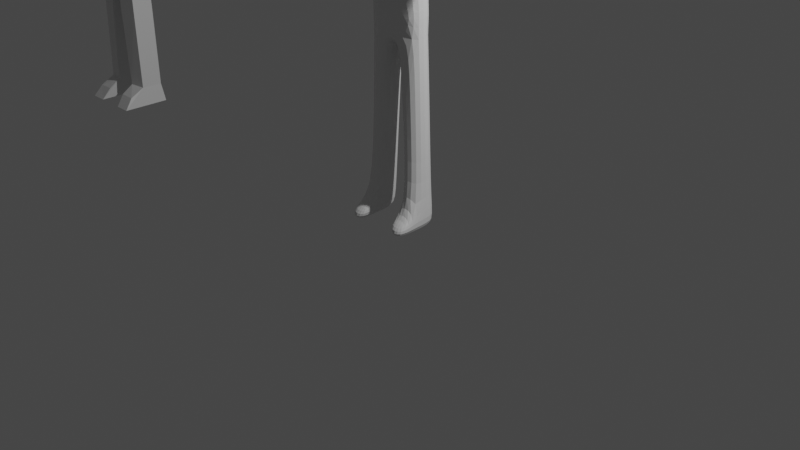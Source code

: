 # Source: character2.blend  (saved by Blender 2.81.16; exported with 4.5.12 LTS)
import bpy
from mathutils import Matrix  # noqa: F401  (used for matrix-valued properties, if any)

bpy.ops.wm.read_factory_settings(use_empty=True)
scene = bpy.context.scene
scene.name = 'Scene'

# ---- collections
col_collection = bpy.data.collections.new('Collection'); scene.collection.children.link(col_collection)

# ---- materials (node trees are filled in below, after node groups)
mat_head = bpy.data.materials.new('Head')
mat_head.use_transparent_shadow = False
mat_body = bpy.data.materials.new('Body')
mat_body.use_transparent_shadow = False

# ---- material node trees
mat_head.use_nodes = True; mat_head.node_tree.nodes.clear()
_N = mat_head.node_tree.nodes; _L = mat_head.node_tree.links
n0 = _N.new('ShaderNodeOutputMaterial'); n0.name = 'Material Output'; n0.location = (300, 300)
n1 = _N.new('ShaderNodeBsdfPrincipled'); n1.name = 'Principled BSDF'; n1.location = (10, 300)
n1.distribution = 'GGX'
n1.subsurface_method = 'BURLEY'
n1.inputs[3].default_value = 1.45
n1.inputs[27].default_value = (0.0, 0.0, 0.0, 1.0)
n1.inputs[28].default_value = 1.0
_L.new(n1.outputs[0], n0.inputs[0])
n0.is_active_output = True
mat_body.use_nodes = True; mat_body.node_tree.nodes.clear()
_N = mat_body.node_tree.nodes; _L = mat_body.node_tree.links
n0 = _N.new('ShaderNodeOutputMaterial'); n0.name = 'Material Output'; n0.location = (300, 300)
n1 = _N.new('ShaderNodeBsdfPrincipled'); n1.name = 'Principled BSDF'; n1.location = (10, 300)
n1.distribution = 'GGX'
n1.subsurface_method = 'BURLEY'
n1.inputs[3].default_value = 1.45
n1.inputs[27].default_value = (0.0, 0.0, 0.0, 1.0)
n1.inputs[28].default_value = 1.0
_L.new(n1.outputs[0], n0.inputs[0])
n0.is_active_output = True

# ---- world
world_world = bpy.data.worlds.new('World'); scene.world = world_world
world_world.use_nodes = True; world_world.node_tree.nodes.clear()
_N = world_world.node_tree.nodes; _L = world_world.node_tree.links
n0 = _N.new('ShaderNodeOutputWorld'); n0.name = 'World Output'; n0.location = (300, 300)
n1 = _N.new('ShaderNodeBackground'); n1.name = 'Background'; n1.location = (10, 300)
n1.inputs[0].default_value = (0.05088, 0.05088, 0.05088, 1.0)
_L.new(n1.outputs[0], n0.inputs[0])
n0.is_active_output = True
world_world.color = (0.05088, 0.05088, 0.05088)
world_world.use_sun_shadow = False
world_world.sun_shadow_jitter_overblur = 0.0

# ---- cameras
cam_camera = bpy.data.cameras.new('Camera')
cam_camera.clip_end = 100.0
cam_camera.ortho_scale = 7.314

# ---- lights
light_light = bpy.data.lights.new('Light', 'POINT')
light_light.transmission_factor = 0.0
light_light.energy = 1000.0
light_light.shadow_soft_size = 0.1
light_light.shadow_maximum_resolution = 0.006
light_light.use_absolute_resolution = True

# ---- meshes
me_cube_001 = bpy.data.meshes.new('Cube.001')
me_cube_001.from_pydata([(-0.392, -0.137, -2.17e-05), (-0.3157, -0.1005, 2.03), (-0.392, 0.1968, -2.17e-05), (-0.3157, 0.1412, 2.03), (-0.1833, 0.1968, -2.17e-05), (-0.1833, -0.137, -2.17e-05), (-0.3613, -0.1005, 0.2303), (-0.3613, 0.1617, 0.2303), (-0.157, -0.137, 0.2352), (-0.157, 0.1968, 0.2352), (-0.3312, -0.1005, 1.219), (-0.3312, 0.1617, 1.219), (-0.09387, -0.137, 1.235), (-0.09387, 0.1968, 1.235), (-0.3114, -0.137, 2.506), (-0.3114, 0.1707, 2.506), (-0.3114, -0.137, 2.724), (-0.3114, 0.1707, 2.724), (-0.3114, -0.137, 3.131), (-0.3114, 0.1707, 3.131), (-0.3114, -0.1006, 3.342), (-0.3114, 0.1707, 3.342), (-0.4959, -0.07656, 3.117), (-0.4959, 0.1627, 3.117), (-0.4685, -0.07656, 3.295), (-0.4685, 0.1627, 3.295), (-0.1347, -0.06473, 3.423), (-0.1347, 0.1158, 3.423), (-0.117, -0.05721, 3.575), (-0.117, 0.1307, 3.575), (-0.1724, -0.03293, 3.667), (-0.1724, 0.1619, 3.667), (-0.1851, -0.03293, 3.846), (-0.1851, 0.1619, 3.846), (-0.1422, -0.03293, 3.924), (-0.1422, 0.1515, 3.924), (-0.06811, -0.03293, 3.985), (-0.06811, 0.1429, 3.985), (-0.09248, -0.189, 3.575), (-0.15, -0.189, 3.667), (-0.1627, -0.1686, 3.846), (-0.1199, -0.1547, 3.924), (-0.04578, -0.152, 3.985), (-0.392, -0.3892, -2.17e-05), (-0.1833, -0.3892, -2.17e-05), (-0.157, -0.2815, 0.1378), (-0.3613, -0.2815, 0.1329), (-0.1159, -0.1078, 3.575), (-0.06811, -0.09569, 3.985), (-0.1422, -0.09569, 3.924), (-0.1851, -0.09569, 3.846), (-0.1724, -0.09569, 3.667), (-0.9435, -0.137, 3.076), (-0.9435, 0.1968, 3.076), (-0.9401, -0.07656, 3.257), (-0.9401, 0.1627, 3.257), (-1.583, -0.137, 3.008), (-1.583, 0.1968, 3.008), (-1.579, -0.07656, 3.189), (-1.579, 0.1627, 3.189), (-2.019, -0.07656, 2.953), (-2.019, 0.1627, 2.953), (-1.883, -0.07656, 3.089), (-1.883, 0.1627, 3.089), (0.392, -0.137, -2.17e-05), (0.3157, -0.1005, 2.03), (0.392, 0.1968, -2.17e-05), (0.3157, 0.1412, 2.03), (0.1833, 0.1968, -2.17e-05), (0.1833, -0.137, -2.17e-05), (0.3613, -0.1005, 0.2303), (0.3613, 0.1617, 0.2303), (0.157, -0.137, 0.2352), (0.157, 0.1968, 0.2352), (0.3312, -0.1005, 1.219), (0.3312, 0.1617, 1.219), (0.09387, -0.137, 1.235), (0.09387, 0.1968, 1.235), (0.3114, -0.137, 2.506), (0.3114, 0.1707, 2.506), (0.3114, -0.137, 2.724), (0.3114, 0.1707, 2.724), (0.3114, -0.137, 3.131), (0.3114, 0.1707, 3.131), (0.3114, -0.1006, 3.342), (0.3114, 0.1707, 3.342), (0.4959, -0.07656, 3.117), (0.4959, 0.1627, 3.117), (0.4685, -0.07656, 3.295), (0.4685, 0.1627, 3.295), (0.1347, -0.06473, 3.423), (0.1347, 0.1158, 3.423), (0.117, -0.05721, 3.575), (0.117, 0.1307, 3.575), (0.1724, -0.03293, 3.667), (0.1724, 0.1619, 3.667), (0.1851, -0.03293, 3.846), (0.1851, 0.1619, 3.846), (0.1422, -0.03293, 3.924), (0.1422, 0.1515, 3.924), (0.06811, -0.03293, 3.985), (0.06811, 0.1429, 3.985), (0.09248, -0.189, 3.575), (0.15, -0.189, 3.667), (0.1627, -0.1686, 3.846), (0.1199, -0.1547, 3.924), (0.04578, -0.152, 3.985), (0.392, -0.3892, -2.17e-05), (0.1833, -0.3892, -2.17e-05), (0.157, -0.2815, 0.1378), (0.3613, -0.2815, 0.1329), (0.1159, -0.1078, 3.575), (0.06811, -0.09569, 3.985), (0.1422, -0.09569, 3.924), (0.1851, -0.09569, 3.846), (0.1724, -0.09569, 3.667), (0.0, 0.2062, 2.386), (0.0, -0.178, 2.386), (0.0, 0.2233, 2.605), (0.0, -0.1757, 2.605), (0.0, 0.2233, 2.881), (0.0, -0.1874, 2.881), (0.0, 0.2233, 3.274), (0.0, -0.1667, 3.274), (0.0, 0.1158, 3.419), (0.0, -0.1169, 3.419), (0.0, 0.1307, 3.505), (0.0, -0.137, 3.505), (0.0, -0.03293, 3.99), (0.0, 0.1507, 3.99), (0.0, 0.1968, 3.667), (0.0, 0.1968, 3.828), (0.0, -0.1774, 3.505), (0.0, -0.1558, 3.99), (0.0, -0.2387, 3.828), (0.0, -0.2602, 3.667), (0.0, -0.1477, 3.525), (0.0, -0.09569, 3.99), (0.9435, -0.137, 3.076), (0.9435, 0.1968, 3.076), (0.9401, -0.07656, 3.257), (0.9401, 0.1627, 3.257), (1.583, -0.137, 3.008), (1.583, 0.1968, 3.008), (1.579, -0.07656, 3.189), (1.579, 0.1627, 3.189), (2.019, -0.07656, 2.953), (2.019, 0.1627, 2.953), (1.883, -0.07656, 3.089), (1.883, 0.1627, 3.089), (1.68, 0.1627, 3.156), (1.781, 0.1627, 3.123), (1.781, -0.07656, 3.123), (1.68, -0.07656, 3.156), (1.874, -0.09671, 2.971), (1.728, -0.1169, 2.99), (1.874, 0.1741, 2.971), (1.728, 0.1854, 2.99), (-1.68, 0.1627, 3.156), (-1.781, 0.1627, 3.123), (-1.781, -0.07656, 3.123), (-1.68, -0.07656, 3.156), (-1.874, -0.09671, 2.971), (-1.728, -0.1169, 2.99), (-1.874, 0.1741, 2.971), (-1.728, 0.1854, 2.99), (0.04609, 0.1921, 1.844), (-0.04609, 0.1921, 1.844), (-0.04609, -0.137, 1.844), (0.04609, -0.137, 1.844), (0.0, 0.1888, 1.844), (0.0, -0.1337, 1.844), (0.3136, -0.1187, 2.268), (-0.3136, 0.156, 2.268), (-0.3136, -0.1187, 2.268), (0.3136, 0.156, 2.268), (0.0, 0.1975, 2.115), (0.0, -0.1558, 2.115)], [], [(10, 1, 3, 11), (12, 168, 1, 10), (2, 4, 5, 0), (75, 77, 166, 67), (2, 7, 9, 4), (8, 6, 46, 45), (0, 6, 7, 2), (7, 11, 13, 9), (8, 12, 10, 6), (6, 10, 11, 7), (11, 3, 167, 13), (173, 174, 14, 15), (118, 17, 19, 120), (14, 117, 119, 16), (116, 15, 17, 118), (15, 14, 16, 17), (17, 16, 18, 19), (16, 119, 121, 18), (18, 121, 123, 20), (120, 19, 21, 122), (18, 20, 24, 22), (20, 21, 25, 24), (21, 19, 23, 25), (19, 18, 22, 23), (21, 20, 26, 27), (27, 26, 28, 29), (123, 125, 26, 20), (122, 21, 27, 124), (28, 26, 125, 127), (27, 29, 126, 124), (29, 28, 30, 31), (31, 30, 32, 33), (33, 32, 34, 35), (35, 34, 36, 37), (37, 36, 128, 129), (126, 29, 31, 130), (33, 131, 130, 31), (33, 35, 131), (129, 131, 37), (48, 49, 41, 42), (137, 48, 42, 133), (47, 136, 132, 38), (132, 135, 38), (40, 39, 135, 134), (40, 134, 41), (133, 42, 134), (49, 50, 40, 41), (50, 51, 39, 40), (51, 47, 38, 39), (44, 45, 46, 43), (6, 0, 43, 46), (0, 5, 44, 43), (8, 9, 13, 12), (44, 5, 8, 45), (4, 9, 8, 5), (30, 28, 47, 51), (32, 30, 51, 50), (34, 32, 50, 49), (28, 127, 136, 47), (128, 36, 48, 137), (36, 34, 49, 48), (131, 35, 37), (41, 134, 42), (38, 135, 39), (23, 22, 52, 53), (55, 53, 57, 59), (22, 24, 54, 52), (24, 25, 55, 54), (25, 23, 53, 55), (160, 159, 63, 62), (54, 55, 59, 58), (52, 54, 58, 56), (53, 52, 56, 57), (61, 60, 62, 63), (162, 160, 62, 60), (164, 162, 60, 61), (159, 164, 61, 63), (74, 75, 67, 65), (166, 170, 176, 67), (76, 74, 65, 169), (66, 64, 69, 68), (76, 169, 166, 77), (66, 68, 73, 71), (72, 109, 110, 70), (64, 66, 71, 70), (71, 73, 77, 75), (72, 70, 74, 76), (70, 71, 75, 74), (12, 13, 167, 168), (175, 79, 78, 172), (118, 120, 83, 81), (78, 80, 119, 117), (116, 118, 81, 79), (79, 81, 80, 78), (81, 83, 82, 80), (80, 82, 121, 119), (82, 84, 123, 121), (120, 122, 85, 83), (82, 86, 88, 84), (84, 88, 89, 85), (85, 89, 87, 83), (83, 87, 86, 82), (85, 91, 90, 84), (91, 93, 92, 90), (123, 84, 90, 125), (122, 124, 91, 85), (92, 127, 125, 90), (91, 124, 126, 93), (93, 95, 94, 92), (95, 97, 96, 94), (97, 99, 98, 96), (99, 101, 100, 98), (101, 129, 128, 100), (126, 130, 95, 93), (97, 95, 130, 131), (97, 131, 99), (129, 101, 131), (112, 106, 105, 113), (137, 133, 106, 112), (111, 102, 132, 136), (132, 102, 135), (104, 134, 135, 103), (104, 105, 134), (133, 134, 106), (113, 105, 104, 114), (114, 104, 103, 115), (115, 103, 102, 111), (108, 107, 110, 109), (70, 110, 107, 64), (64, 107, 108, 69), (72, 76, 77, 73), (108, 109, 72, 69), (68, 69, 72, 73), (94, 115, 111, 92), (96, 114, 115, 94), (98, 113, 114, 96), (92, 111, 136, 127), (128, 137, 112, 100), (100, 112, 113, 98), (131, 101, 99), (105, 106, 134), (102, 103, 135), (87, 139, 138, 86), (141, 145, 143, 139), (86, 138, 140, 88), (88, 140, 141, 89), (89, 141, 139, 87), (152, 148, 149, 151), (140, 144, 145, 141), (138, 142, 144, 140), (139, 143, 142, 138), (147, 149, 148, 146), (154, 146, 148, 152), (156, 147, 146, 154), (151, 149, 147, 156), (145, 150, 157, 143), (150, 151, 156, 157), (143, 157, 155, 142), (157, 156, 154, 155), (142, 155, 153, 144), (155, 154, 152, 153), (144, 153, 150, 145), (153, 152, 151, 150), (59, 57, 165, 158), (158, 165, 164, 159), (57, 56, 163, 165), (165, 163, 162, 164), (56, 58, 161, 163), (163, 161, 160, 162), (58, 59, 158, 161), (161, 158, 159, 160), (171, 170, 166, 169), (65, 177, 171, 169), (173, 15, 116, 176), (14, 174, 177, 117), (168, 167, 170, 171), (116, 79, 175, 176), (170, 167, 3, 176), (174, 1, 177), (78, 117, 177, 172), (67, 175, 172, 65), (3, 1, 174, 173), (177, 65, 172), (177, 1, 168, 171), (67, 176, 175), (176, 3, 173)])
me_cube_001.polygons.foreach_set('material_index', [1, 1, 1, 1, 1, 1, 1, 1, 1, 1, 1, 1, 1, 1, 1, 1, 1, 1, 1, 1, 1, 1, 1, 1, 1, 1, 1, 1, 1, 1, 0, 0, 0, 0, 0, 0, 0, 0, 0, 0, 0, 0, 0, 0, 0, 0, 0, 0, 0, 1, 1, 1, 1, 1, 1, 0, 0, 0, 0, 0, 0, 0, 0, 0, 1, 1, 1, 1, 1, 1, 1, 1, 1, 1, 1, 1, 1, 1, 1, 1, 1, 1, 1, 1, 1, 1, 1, 1, 1, 1, 1, 1, 1, 1, 1, 1, 1, 1, 1, 1, 1, 1, 1, 1, 1, 1, 1, 1, 0, 0, 0, 0, 0, 0, 0, 0, 0, 0, 0, 0, 0, 0, 0, 0, 0, 0, 0, 1, 1, 1, 1, 1, 1, 0, 0, 0, 0, 0, 0, 0, 0, 0, 1, 1, 1, 1, 1, 1, 1, 1, 1, 1, 1, 1, 1, 1, 1, 1, 1, 1, 1, 1, 1, 1, 1, 1, 1, 1, 1, 1, 1, 1, 1, 1, 1, 1, 1, 1, 1, 1, 1, 1, 1, 1, 1, 1])
_uv = me_cube_001.uv_layers.new(name='UVMap')
_uv.uv.foreach_set('vector', [0.5625, 0.0, 0.6114, 0.0, 0.6114, 0.25, 0.5625, 0.25, 0.5625, 0.9167, 0.625, 0.9472, 0.6114, 1.0, 0.5625, 1.0, 0.125, 0.5, 0.2083, 0.5, 0.2083, 0.75, 0.125, 0.75, 0.5625, 0.25, 0.5625, 0.3333, 0.625, 0.3029, 0.6114, 0.25, 0.375, 0.25, 0.5, 0.25, 0.5, 0.3333, 0.375, 0.3333, 0.5, 0.9167, 0.5, 1.0, 0.5, 1.0, 0.5, 0.9167, 0.375, 0.0, 0.5, 0.0, 0.5, 0.25, 0.375, 0.25, 0.5, 0.25, 0.5625, 0.25, 0.5625, 0.3333, 0.5, 0.3333, 0.5, 0.9167, 0.5625, 0.9167, 0.5625, 1.0, 0.5, 1.0, 0.5, 0.0, 0.5625, 0.0, 0.5625, 0.25, 0.5, 0.25, 0.5625, 0.25, 0.6114, 0.25, 0.6127, 0.3333, 0.5625, 0.3333, 0.6182, 0.25, 0.6182, 0.0, 0.625, 0.0, 0.625, 0.25, 0.625, 0.3333, 0.625, 0.25, 0.625, 0.25, 0.625, 0.3333, 0.625, 1.0, 0.625, 0.9167, 0.625, 0.9167, 0.625, 1.0, 0.625, 0.3333, 0.625, 0.25, 0.625, 0.25, 0.625, 0.3333, 0.625, 0.25, 0.625, 0.0, 0.625, 0.0, 0.625, 0.25, 0.625, 0.25, 0.625, 0.0, 0.625, 0.0, 0.625, 0.25, 0.625, 1.0, 0.625, 0.9167, 0.625, 0.9167, 0.625, 1.0, 0.625, 1.0, 0.625, 0.9167, 0.625, 0.9167, 0.625, 1.0, 0.625, 0.3333, 0.625, 0.25, 0.625, 0.25, 0.625, 0.3333, 0.625, 1.0, 0.625, 1.0, 0.625, 1.0, 0.625, 1.0, 0.875, 0.75, 0.875, 0.5, 0.875, 0.5, 0.875, 0.75, 0.625, 0.25, 0.625, 0.25, 0.625, 0.25, 0.625, 0.25, 0.625, 0.25, 0.625, 1.0, 0.625, 0.0, 0.625, 0.25, 0.875, 0.5, 0.875, 0.75, 0.875, 0.75, 0.875, 0.5, 0.875, 0.5, 0.875, 0.75, 0.875, 0.75, 0.875, 0.5, 0.625, 0.9167, 0.625, 0.9167, 0.875, 0.75, 0.875, 0.75, 0.625, 0.3333, 0.875, 0.5, 0.875, 0.5, 0.625, 0.3333, 0.875, 0.75, 0.875, 0.75, 0.625, 0.9167, 0.625, 0.9167, 0.875, 0.5, 0.875, 0.5, 0.625, 0.3333, 0.625, 0.3333, 0.875, 0.5, 0.875, 0.75, 0.875, 0.75, 0.875, 0.5, 0.875, 0.5, 0.875, 0.75, 0.875, 0.75, 0.875, 0.5, 0.875, 0.5, 0.875, 0.75, 0.875, 0.75, 0.875, 0.5, 0.875, 0.5, 0.875, 0.75, 0.875, 0.75, 0.875, 0.5, 0.875, 0.5, 0.875, 0.75, 0.875, 0.75, 0.875, 0.5, 0.625, 0.3333, 0.875, 0.5, 0.875, 0.5, 0.0, 0.0, 0.875, 0.5, 0.0, 0.0, 0.0, 0.0, 0.875, 0.5, 0.875, 0.5, 0.875, 0.5, 0.0, 0.0, 0.875, 0.5, 0.0, 0.0, 0.875, 0.5, 0.875, 0.75, 0.875, 0.75, 0.875, 0.75, 0.875, 0.75, 0.875, 0.75, 0.875, 0.75, 0.875, 0.75, 0.875, 0.75, 0.875, 0.75, 0.625, 0.9167, 0.625, 0.9167, 0.875, 0.75, 0.625, 0.9167, 0.0, 0.0, 0.875, 0.75, 0.875, 0.75, 0.875, 0.75, 0.0, 0.0, 0.0, 0.0, 0.875, 0.75, 0.0, 0.0, 0.875, 0.75, 0.875, 0.75, 0.875, 0.75, 0.0, 0.0, 0.875, 0.75, 0.875, 0.75, 0.875, 0.75, 0.875, 0.75, 0.875, 0.75, 0.875, 0.75, 0.875, 0.75, 0.875, 0.75, 0.875, 0.75, 0.875, 0.75, 0.875, 0.75, 0.875, 0.75, 0.375, 0.9167, 0.5, 0.9167, 0.5, 1.0, 0.375, 1.0, 0.5, 0.0, 0.375, 0.0, 0.375, 0.0, 0.5, 0.0, 0.125, 0.75, 0.2083, 0.75, 0.2083, 0.75, 0.125, 0.75, 0.5, 0.9167, 0.5, 0.3333, 0.5625, 0.3333, 0.5625, 0.9167, 0.2083, 0.75, 0.2083, 0.75, 0.5, 0.9167, 0.5, 0.9167, 0.375, 0.3333, 0.5, 0.3333, 0.5, 0.9167, 0.2083, 0.75, 0.875, 0.75, 0.875, 0.75, 0.875, 0.75, 0.875, 0.75, 0.875, 0.75, 0.875, 0.75, 0.875, 0.75, 0.875, 0.75, 0.875, 0.75, 0.875, 0.75, 0.875, 0.75, 0.875, 0.75, 0.875, 0.75, 0.625, 0.9167, 0.625, 0.9167, 0.875, 0.75, 0.875, 0.75, 0.875, 0.75, 0.875, 0.75, 0.875, 0.75, 0.875, 0.75, 0.875, 0.75, 0.875, 0.75, 0.875, 0.75, 0.0, 0.0, 0.875, 0.5, 0.875, 0.5, 0.875, 0.75, 0.0, 0.0, 0.875, 0.75, 0.875, 0.75, 0.0, 0.0, 0.875, 0.75, 0.625, 0.25, 0.625, 0.0, 0.625, 0.0, 0.625, 0.25, 0.625, 0.25, 0.625, 0.25, 0.625, 0.25, 0.625, 0.25, 0.625, 1.0, 0.625, 1.0, 0.625, 1.0, 0.625, 1.0, 0.0, 0.0, 0.0, 0.0, 0.0, 0.0, 0.0, 0.0, 0.625, 0.25, 0.625, 0.25, 0.625, 0.25, 0.625, 0.25, 0.0, 0.0, 0.0, 0.0, 0.0, 0.0, 0.0, 0.0, 0.0, 0.0, 0.0, 0.0, 0.0, 0.0, 0.0, 0.0, 0.625, 1.0, 0.625, 1.0, 0.625, 1.0, 0.625, 1.0, 0.625, 0.25, 0.625, 0.0, 0.625, 0.0, 0.625, 0.25, 0.625, 0.25, 0.625, 0.0, 0.625, 0.0, 0.625, 0.25, 0.625, 1.0, 0.625, 1.0, 0.625, 1.0, 0.625, 1.0, 0.625, 0.25, 0.625, 0.0, 0.625, 0.0, 0.625, 0.25, 0.625, 0.25, 0.625, 0.25, 0.625, 0.25, 0.625, 0.25, 0.5625, 0.0, 0.5625, 0.25, 0.6114, 0.25, 0.6114, 0.0, 0.6127, 0.3333, 0.6127, 0.3333, 0.0, 0.0, 0.6114, 0.25, 0.5625, 0.9167, 0.5625, 1.0, 0.6114, 1.0, 0.6127, 0.9167, 0.125, 0.5, 0.125, 0.75, 0.2083, 0.75, 0.2083, 0.5, 0.5625, 0.9167, 0.6127, 0.9167, 0.6127, 0.3333, 0.5625, 0.3333, 0.375, 0.25, 0.375, 0.3333, 0.5, 0.3333, 0.5, 0.25, 0.5, 0.9167, 0.5, 0.9167, 0.5, 1.0, 0.5, 1.0, 0.375, 0.0, 0.375, 0.25, 0.5, 0.25, 0.5, 0.0, 0.5, 0.25, 0.5, 0.3333, 0.5625, 0.3333, 0.5625, 0.25, 0.5, 0.9167, 0.5, 1.0, 0.5625, 1.0, 0.5625, 0.9167, 0.5, 0.0, 0.5, 0.25, 0.5625, 0.25, 0.5625, 0.0, 0.5625, 0.9167, 0.5625, 0.3333, 0.6127, 0.3333, 0.6127, 0.9167, 0.6182, 0.25, 0.625, 0.25, 0.625, 0.0, 0.6182, 0.0, 0.625, 0.3333, 0.625, 0.3333, 0.625, 0.25, 0.625, 0.25, 0.625, 1.0, 0.625, 1.0, 0.625, 0.9167, 0.625, 0.9167, 0.625, 0.3333, 0.625, 0.3333, 0.625, 0.25, 0.625, 0.25, 0.625, 0.25, 0.625, 0.25, 0.625, 0.0, 0.625, 0.0, 0.625, 0.25, 0.625, 0.25, 0.625, 0.0, 0.625, 0.0, 0.625, 1.0, 0.625, 1.0, 0.625, 0.9167, 0.625, 0.9167, 0.625, 1.0, 0.625, 1.0, 0.625, 0.9167, 0.625, 0.9167, 0.625, 0.3333, 0.625, 0.3333, 0.625, 0.25, 0.625, 0.25, 0.625, 1.0, 0.625, 1.0, 0.625, 1.0, 0.625, 1.0, 0.875, 0.75, 0.875, 0.75, 0.875, 0.5, 0.875, 0.5, 0.625, 0.25, 0.625, 0.25, 0.625, 0.25, 0.625, 0.25, 0.625, 0.25, 0.625, 0.25, 0.625, 0.0, 0.625, 1.0, 0.875, 0.5, 0.875, 0.5, 0.875, 0.75, 0.875, 0.75, 0.875, 0.5, 0.875, 0.5, 0.875, 0.75, 0.875, 0.75, 0.625, 0.9167, 0.875, 0.75, 0.875, 0.75, 0.625, 0.9167, 0.625, 0.3333, 0.625, 0.3333, 0.875, 0.5, 0.875, 0.5, 0.875, 0.75, 0.625, 0.9167, 0.625, 0.9167, 0.875, 0.75, 0.875, 0.5, 0.625, 0.3333, 0.625, 0.3333, 0.875, 0.5, 0.875, 0.5, 0.875, 0.5, 0.875, 0.75, 0.875, 0.75, 0.875, 0.5, 0.875, 0.5, 0.875, 0.75, 0.875, 0.75, 0.875, 0.5, 0.875, 0.5, 0.875, 0.75, 0.875, 0.75, 0.875, 0.5, 0.875, 0.5, 0.875, 0.75, 0.875, 0.75, 0.875, 0.5, 0.875, 0.5, 0.875, 0.75, 0.875, 0.75, 0.625, 0.3333, 0.0, 0.0, 0.875, 0.5, 0.875, 0.5, 0.875, 0.5, 0.875, 0.5, 0.0, 0.0, 0.0, 0.0, 0.875, 0.5, 0.0, 0.0, 0.875, 0.5, 0.875, 0.5, 0.875, 0.5, 0.0, 0.0, 0.875, 0.75, 0.875, 0.75, 0.875, 0.75, 0.875, 0.75, 0.875, 0.75, 0.875, 0.75, 0.875, 0.75, 0.875, 0.75, 0.875, 0.75, 0.875, 0.75, 0.625, 0.9167, 0.625, 0.9167, 0.625, 0.9167, 0.875, 0.75, 0.0, 0.0, 0.875, 0.75, 0.0, 0.0, 0.0, 0.0, 0.875, 0.75, 0.875, 0.75, 0.875, 0.75, 0.0, 0.0, 0.875, 0.75, 0.0, 0.0, 0.875, 0.75, 0.875, 0.75, 0.875, 0.75, 0.875, 0.75, 0.875, 0.75, 0.875, 0.75, 0.875, 0.75, 0.875, 0.75, 0.875, 0.75, 0.875, 0.75, 0.875, 0.75, 0.875, 0.75, 0.875, 0.75, 0.375, 0.9167, 0.375, 1.0, 0.5, 1.0, 0.5, 0.9167, 0.5, 0.0, 0.5, 0.0, 0.375, 0.0, 0.375, 0.0, 0.125, 0.75, 0.125, 0.75, 0.2083, 0.75, 0.2083, 0.75, 0.5, 0.9167, 0.5625, 0.9167, 0.5625, 0.3333, 0.5, 0.3333, 0.2083, 0.75, 0.5, 0.9167, 0.5, 0.9167, 0.2083, 0.75, 0.375, 0.3333, 0.2083, 0.75, 0.5, 0.9167, 0.5, 0.3333, 0.875, 0.75, 0.875, 0.75, 0.875, 0.75, 0.875, 0.75, 0.875, 0.75, 0.875, 0.75, 0.875, 0.75, 0.875, 0.75, 0.875, 0.75, 0.875, 0.75, 0.875, 0.75, 0.875, 0.75, 0.875, 0.75, 0.875, 0.75, 0.625, 0.9167, 0.625, 0.9167, 0.875, 0.75, 0.875, 0.75, 0.875, 0.75, 0.875, 0.75, 0.875, 0.75, 0.875, 0.75, 0.875, 0.75, 0.875, 0.75, 0.0, 0.0, 0.875, 0.5, 0.875, 0.5, 0.875, 0.75, 0.875, 0.75, 0.0, 0.0, 0.875, 0.75, 0.875, 0.75, 0.0, 0.0, 0.625, 0.25, 0.625, 0.25, 0.625, 0.0, 0.625, 0.0, 0.625, 0.25, 0.625, 0.25, 0.625, 0.25, 0.625, 0.25, 0.625, 1.0, 0.625, 1.0, 0.625, 1.0, 0.625, 1.0, 0.0, 0.0, 0.0, 0.0, 0.0, 0.0, 0.0, 0.0, 0.625, 0.25, 0.625, 0.25, 0.625, 0.25, 0.625, 0.25, 0.0, 0.0, 0.0, 0.0, 0.0, 0.0, 0.0, 0.0, 0.0, 0.0, 0.0, 0.0, 0.0, 0.0, 0.0, 0.0, 0.625, 1.0, 0.625, 1.0, 0.625, 1.0, 0.625, 1.0, 0.625, 0.25, 0.625, 0.25, 0.625, 0.0, 0.625, 0.0, 0.625, 0.25, 0.625, 0.25, 0.625, 0.0, 0.625, 0.0, 0.625, 1.0, 0.625, 1.0, 0.625, 1.0, 0.625, 1.0, 0.625, 0.25, 0.625, 0.25, 0.625, 0.0, 0.625, 0.0, 0.625, 0.25, 0.625, 0.25, 0.625, 0.25, 0.625, 0.25, 0.625, 0.25, 0.625, 0.25, 0.625, 0.25, 0.625, 0.25, 0.625, 0.25, 0.625, 0.25, 0.625, 0.25, 0.625, 0.25, 0.625, 0.25, 0.625, 0.25, 0.625, 0.0, 0.625, 0.0, 0.625, 0.25, 0.625, 0.25, 0.625, 0.0, 0.625, 0.0, 0.625, 1.0, 0.625, 1.0, 0.625, 1.0, 0.625, 1.0, 0.625, 1.0, 0.625, 1.0, 0.625, 1.0, 0.625, 1.0, 0.0, 0.0, 0.0, 0.0, 0.0, 0.0, 0.0, 0.0, 0.0, 0.0, 0.0, 0.0, 0.0, 0.0, 0.0, 0.0, 0.625, 0.25, 0.625, 0.25, 0.625, 0.25, 0.625, 0.25, 0.625, 0.25, 0.625, 0.25, 0.625, 0.25, 0.625, 0.25, 0.625, 0.25, 0.625, 0.0, 0.625, 0.0, 0.625, 0.25, 0.625, 0.25, 0.625, 0.0, 0.625, 0.0, 0.625, 0.25, 0.625, 1.0, 0.625, 1.0, 0.625, 1.0, 0.625, 1.0, 0.625, 1.0, 0.625, 1.0, 0.625, 1.0, 0.625, 1.0, 0.0, 0.0, 0.0, 0.0, 0.0, 0.0, 0.0, 0.0, 0.0, 0.0, 0.0, 0.0, 0.0, 0.0, 0.0, 0.0, 0.6127, 0.9167, 0.6127, 0.3333, 0.6127, 0.3333, 0.6127, 0.9167, 0.6114, 1.0, 0.0, 0.0, 0.6127, 0.9167, 0.6127, 0.9167, 0.6182, 0.25, 0.625, 0.25, 0.625, 0.3333, 0.0, 0.0, 0.625, 0.0, 0.6182, 0.0, 0.0, 0.0, 0.625, 0.9167, 0.6127, 0.9167, 0.6127, 0.3333, 0.6127, 0.3333, 0.6127, 0.9167, 0.625, 0.3333, 0.625, 0.25, 0.6182, 0.25, 0.0, 0.0, 0.6127, 0.3333, 0.6127, 0.3333, 0.6114, 0.25, 0.0, 0.0, 0.6182, 0.0, 0.6114, 1.0, 0.0, 0.0, 0.625, 0.0, 0.625, 0.9167, 0.0, 0.0, 0.6182, 0.0, 0.6114, 0.25, 0.6182, 0.25, 0.6182, 0.0, 0.6114, 0.0, 0.6114, 0.25, 0.6114, 0.0, 0.6182, 0.0, 0.6182, 0.25, 0.0, 0.0, 0.6114, 1.0, 0.6182, 0.0, 0.0, 0.0, 0.6114, 1.0, 0.6127, 0.9167, 0.6127, 0.9167, 0.6114, 0.25, 0.0, 0.0, 0.6182, 0.25, 0.0, 0.0, 0.6114, 0.25, 0.6182, 0.25])
_ca = me_cube_001.color_attributes.new('Col', 'BYTE_COLOR', 'CORNER')
_ca.data.foreach_set('color', [1.0, 1.0, 1.0, 1.0, 1.0, 1.0, 1.0, 1.0, 1.0, 1.0, 1.0, 1.0, 1.0, 1.0, 1.0, 1.0, 1.0, 1.0, 1.0, 1.0, 1.0, 1.0, 1.0, 1.0, 1.0, 1.0, 1.0, 1.0, 1.0, 1.0, 1.0, 1.0, 1.0, 1.0, 1.0, 1.0, 1.0, 1.0, 1.0, 1.0, 1.0, 1.0, 1.0, 1.0, 1.0, 1.0, 1.0, 1.0, 1.0, 1.0, 1.0, 1.0, 1.0, 1.0, 1.0, 1.0, 1.0, 1.0, 1.0, 1.0, 1.0, 1.0, 1.0, 1.0, 1.0, 1.0, 1.0, 1.0, 1.0, 1.0, 1.0, 1.0, 1.0, 1.0, 1.0, 1.0, 1.0, 1.0, 1.0, 1.0, 1.0, 1.0, 1.0, 1.0, 1.0, 1.0, 1.0, 1.0, 1.0, 1.0, 1.0, 1.0, 1.0, 1.0, 1.0, 1.0, 1.0, 1.0, 1.0, 1.0, 1.0, 1.0, 1.0, 1.0, 1.0, 1.0, 1.0, 1.0, 1.0, 1.0, 1.0, 1.0, 1.0, 1.0, 1.0, 1.0, 1.0, 1.0, 1.0, 1.0, 1.0, 1.0, 1.0, 1.0, 1.0, 1.0, 1.0, 1.0, 1.0, 1.0, 1.0, 1.0, 1.0, 1.0, 1.0, 1.0, 1.0, 1.0, 1.0, 1.0, 1.0, 1.0, 1.0, 1.0, 1.0, 1.0, 1.0, 1.0, 1.0, 1.0, 1.0, 1.0, 1.0, 1.0, 1.0, 1.0, 1.0, 1.0, 1.0, 1.0, 1.0, 1.0, 1.0, 1.0, 1.0, 1.0, 1.0, 1.0, 1.0, 1.0, 1.0, 1.0, 1.0, 1.0, 1.0, 1.0, 1.0, 1.0, 1.0, 1.0, 1.0, 1.0, 1.0, 1.0, 1.0, 1.0, 1.0, 1.0, 1.0, 1.0, 1.0, 1.0, 1.0, 1.0, 1.0, 1.0, 1.0, 1.0, 1.0, 1.0, 1.0, 1.0, 1.0, 1.0, 1.0, 1.0, 1.0, 1.0, 1.0, 1.0, 1.0, 1.0, 1.0, 1.0, 1.0, 1.0, 1.0, 1.0, 1.0, 1.0, 1.0, 1.0, 1.0, 1.0, 1.0, 1.0, 1.0, 1.0, 1.0, 1.0, 1.0, 1.0, 1.0, 1.0, 1.0, 1.0, 1.0, 1.0, 1.0, 1.0, 1.0, 1.0, 1.0, 1.0, 1.0, 1.0, 1.0, 1.0, 1.0, 1.0, 1.0, 1.0, 1.0, 1.0, 1.0, 1.0, 1.0, 1.0, 1.0, 1.0, 1.0, 1.0, 1.0, 1.0, 1.0, 1.0, 1.0, 1.0, 1.0, 1.0, 1.0, 1.0, 1.0, 1.0, 1.0, 1.0, 1.0, 1.0, 1.0, 1.0, 1.0, 1.0, 1.0, 1.0, 1.0, 1.0, 1.0, 1.0, 1.0, 1.0, 1.0, 1.0, 1.0, 1.0, 1.0, 1.0, 1.0, 1.0, 1.0, 1.0, 1.0, 1.0, 1.0, 1.0, 1.0, 1.0, 1.0, 1.0, 1.0, 1.0, 1.0, 1.0, 1.0, 1.0, 1.0, 1.0, 1.0, 1.0, 1.0, 1.0, 1.0, 1.0, 1.0, 1.0, 1.0, 1.0, 1.0, 1.0, 1.0, 1.0, 1.0, 1.0, 1.0, 1.0, 1.0, 1.0, 1.0, 1.0, 1.0, 1.0, 1.0, 1.0, 1.0, 1.0, 1.0, 1.0, 1.0, 1.0, 1.0, 1.0, 1.0, 1.0, 1.0, 1.0, 1.0, 1.0, 1.0, 1.0, 1.0, 1.0, 1.0, 1.0, 1.0, 1.0, 1.0, 1.0, 1.0, 1.0, 1.0, 1.0, 1.0, 1.0, 1.0, 1.0, 1.0, 1.0, 1.0, 1.0, 1.0, 1.0, 1.0, 1.0, 1.0, 1.0, 1.0, 1.0, 1.0, 1.0, 1.0, 1.0, 1.0, 1.0, 1.0, 1.0, 1.0, 1.0, 1.0, 1.0, 1.0, 1.0, 1.0, 1.0, 1.0, 1.0, 1.0, 1.0, 1.0, 1.0, 1.0, 1.0, 1.0, 1.0, 1.0, 1.0, 1.0, 1.0, 1.0, 1.0, 1.0, 1.0, 1.0, 1.0, 1.0, 1.0, 1.0, 1.0, 1.0, 1.0, 1.0, 1.0, 1.0, 1.0, 1.0, 1.0, 1.0, 1.0, 1.0, 1.0, 1.0, 1.0, 1.0, 1.0, 1.0, 1.0, 1.0, 1.0, 1.0, 1.0, 1.0, 1.0, 1.0, 1.0, 1.0, 1.0, 1.0, 1.0, 1.0, 1.0, 1.0, 1.0, 1.0, 1.0, 1.0, 1.0, 1.0, 1.0, 1.0, 1.0, 1.0, 1.0, 1.0, 1.0, 1.0, 1.0, 1.0, 1.0, 1.0, 1.0, 1.0, 1.0, 1.0, 1.0, 1.0, 1.0, 1.0, 1.0, 1.0, 1.0, 1.0, 1.0, 1.0, 1.0, 1.0, 1.0, 1.0, 1.0, 1.0, 1.0, 1.0, 1.0, 1.0, 1.0, 1.0, 1.0, 1.0, 1.0, 1.0, 1.0, 1.0, 1.0, 1.0, 1.0, 1.0, 1.0, 1.0, 1.0, 1.0, 1.0, 1.0, 1.0, 1.0, 1.0, 1.0, 1.0, 1.0, 1.0, 1.0, 1.0, 1.0, 1.0, 1.0, 1.0, 1.0, 1.0, 1.0, 1.0, 1.0, 1.0, 1.0, 1.0, 1.0, 1.0, 1.0, 1.0, 1.0, 1.0, 1.0, 1.0, 1.0, 1.0, 1.0, 1.0, 1.0, 1.0, 1.0, 1.0, 1.0, 1.0, 1.0, 1.0, 1.0, 1.0, 1.0, 1.0, 1.0, 1.0, 1.0, 1.0, 1.0, 1.0, 1.0, 1.0, 1.0, 1.0, 1.0, 1.0, 1.0, 1.0, 1.0, 1.0, 1.0, 1.0, 1.0, 1.0, 1.0, 1.0, 1.0, 1.0, 1.0, 1.0, 1.0, 1.0, 1.0, 1.0, 1.0, 1.0, 1.0, 1.0, 1.0, 1.0, 1.0, 1.0, 1.0, 1.0, 1.0, 1.0, 1.0, 1.0, 1.0, 1.0, 1.0, 1.0, 1.0, 1.0, 1.0, 1.0, 1.0, 1.0, 1.0, 1.0, 1.0, 1.0, 1.0, 1.0, 1.0, 1.0, 1.0, 1.0, 1.0, 1.0, 1.0, 1.0, 1.0, 1.0, 1.0, 1.0, 1.0, 1.0, 1.0, 1.0, 1.0, 1.0, 1.0, 1.0, 1.0, 1.0, 1.0, 1.0, 1.0, 1.0, 1.0, 1.0, 1.0, 1.0, 1.0, 1.0, 1.0, 1.0, 1.0, 1.0, 1.0, 1.0, 1.0, 1.0, 1.0, 1.0, 1.0, 1.0, 1.0, 1.0, 1.0, 1.0, 1.0, 1.0, 1.0, 1.0, 1.0, 1.0, 1.0, 1.0, 1.0, 1.0, 1.0, 1.0, 1.0, 1.0, 1.0, 1.0, 1.0, 1.0, 1.0, 1.0, 1.0, 1.0, 1.0, 1.0, 1.0, 1.0, 1.0, 1.0, 1.0, 1.0, 1.0, 1.0, 1.0, 1.0, 1.0, 1.0, 1.0, 1.0, 1.0, 1.0, 1.0, 1.0, 1.0, 1.0, 1.0, 1.0, 1.0, 1.0, 1.0, 1.0, 1.0, 1.0, 1.0, 1.0, 1.0, 1.0, 1.0, 1.0, 1.0, 1.0, 1.0, 1.0, 1.0, 1.0, 1.0, 1.0, 1.0, 1.0, 1.0, 1.0, 1.0, 1.0, 1.0, 1.0, 1.0, 1.0, 1.0, 1.0, 1.0, 1.0, 1.0, 1.0, 1.0, 1.0, 1.0, 1.0, 1.0, 1.0, 1.0, 1.0, 1.0, 1.0, 1.0, 1.0, 1.0, 1.0, 1.0, 1.0, 1.0, 1.0, 1.0, 1.0, 1.0, 1.0, 1.0, 1.0, 1.0, 1.0, 1.0, 1.0, 1.0, 1.0, 1.0, 1.0, 1.0, 1.0, 1.0, 1.0, 1.0, 1.0, 1.0, 1.0, 1.0, 1.0, 1.0, 1.0, 1.0, 1.0, 1.0, 1.0, 1.0, 1.0, 1.0, 1.0, 1.0, 1.0, 1.0, 1.0, 1.0, 1.0, 1.0, 1.0, 1.0, 1.0, 1.0, 1.0, 1.0, 1.0, 1.0, 1.0, 1.0, 1.0, 1.0, 1.0, 1.0, 1.0, 1.0, 1.0, 1.0, 1.0, 1.0, 1.0, 1.0, 1.0, 1.0, 1.0, 1.0, 1.0, 1.0, 1.0, 1.0, 1.0, 1.0, 1.0, 1.0, 1.0, 1.0, 1.0, 1.0, 1.0, 1.0, 1.0, 1.0, 1.0, 1.0, 1.0, 1.0, 1.0, 1.0, 1.0, 1.0, 1.0, 1.0, 1.0, 1.0, 1.0, 1.0, 1.0, 1.0, 1.0, 1.0, 1.0, 1.0, 1.0, 1.0, 1.0, 1.0, 1.0, 1.0, 1.0, 1.0, 1.0, 1.0, 1.0, 1.0, 1.0, 1.0, 1.0, 1.0, 1.0, 1.0, 1.0, 1.0, 1.0, 1.0, 1.0, 1.0, 1.0, 1.0, 1.0, 1.0, 1.0, 1.0, 1.0, 1.0, 1.0, 1.0, 1.0, 1.0, 1.0, 1.0, 1.0, 1.0, 1.0, 1.0, 1.0, 1.0, 1.0, 1.0, 1.0, 1.0, 1.0, 1.0, 1.0, 1.0, 1.0, 1.0, 1.0, 1.0, 1.0, 1.0, 1.0, 1.0, 1.0, 1.0, 1.0, 1.0, 1.0, 1.0, 1.0, 1.0, 1.0, 1.0, 1.0, 1.0, 1.0, 1.0, 1.0, 1.0, 1.0, 1.0, 1.0, 1.0, 1.0, 1.0, 1.0, 1.0, 1.0, 1.0, 1.0, 1.0, 1.0, 1.0, 1.0, 1.0, 1.0, 1.0, 1.0, 1.0, 1.0, 1.0, 1.0, 1.0, 1.0, 1.0, 1.0, 1.0, 1.0, 1.0, 1.0, 1.0, 1.0, 1.0, 1.0, 1.0, 1.0, 1.0, 1.0, 1.0, 1.0, 1.0, 1.0, 1.0, 1.0, 1.0, 1.0, 1.0, 1.0, 1.0, 1.0, 1.0, 1.0, 1.0, 1.0, 1.0, 1.0, 1.0, 1.0, 1.0, 1.0, 1.0, 1.0, 1.0, 1.0, 1.0, 1.0, 1.0, 1.0, 1.0, 1.0, 1.0, 1.0, 1.0, 1.0, 1.0, 1.0, 1.0, 1.0, 1.0, 1.0, 1.0, 1.0, 1.0, 1.0, 1.0, 1.0, 1.0, 1.0, 1.0, 1.0, 1.0, 1.0, 1.0, 1.0, 1.0, 1.0, 1.0, 1.0, 1.0, 1.0, 1.0, 1.0, 1.0, 1.0, 1.0, 1.0, 1.0, 1.0, 1.0, 1.0, 1.0, 1.0, 1.0, 1.0, 1.0, 1.0, 1.0, 1.0, 1.0, 1.0, 1.0, 1.0, 1.0, 1.0, 1.0, 1.0, 1.0, 1.0, 1.0, 1.0, 1.0, 1.0, 1.0, 1.0, 1.0, 1.0, 1.0, 1.0, 1.0, 1.0, 1.0, 1.0, 1.0, 1.0, 1.0, 1.0, 1.0, 1.0, 1.0, 1.0, 1.0, 1.0, 1.0, 1.0, 1.0, 1.0, 1.0, 1.0, 1.0, 1.0, 1.0, 1.0, 1.0, 1.0, 1.0, 1.0, 1.0, 1.0, 1.0, 1.0, 1.0, 1.0, 1.0, 1.0, 1.0, 1.0, 1.0, 1.0, 1.0, 1.0, 1.0, 1.0, 1.0, 1.0, 1.0, 1.0, 1.0, 1.0, 1.0, 1.0, 1.0, 1.0, 1.0, 1.0, 1.0, 1.0, 1.0, 1.0, 1.0, 1.0, 1.0, 1.0, 1.0, 1.0, 1.0, 1.0, 1.0, 1.0, 1.0, 1.0, 1.0, 1.0, 1.0, 1.0, 1.0, 1.0, 1.0, 1.0, 1.0, 1.0, 1.0, 1.0, 1.0, 1.0, 1.0, 1.0, 1.0, 1.0, 1.0, 1.0, 1.0, 1.0, 1.0, 1.0, 1.0, 1.0, 1.0, 1.0, 1.0, 1.0, 1.0, 1.0, 1.0, 1.0, 1.0, 1.0, 1.0, 1.0, 1.0, 1.0, 1.0, 1.0, 1.0, 1.0, 1.0, 1.0, 1.0, 1.0, 1.0, 1.0, 1.0, 1.0, 1.0, 1.0, 1.0, 1.0, 1.0, 1.0, 1.0, 1.0, 1.0, 1.0, 1.0, 1.0, 1.0, 1.0, 1.0, 1.0, 1.0, 1.0, 1.0, 1.0, 1.0, 1.0, 1.0, 1.0, 1.0, 1.0, 1.0, 1.0, 1.0, 1.0, 1.0, 1.0, 1.0, 1.0, 1.0, 1.0, 1.0, 1.0, 1.0, 1.0, 1.0, 1.0, 1.0, 1.0, 1.0, 1.0, 1.0, 1.0, 1.0, 1.0, 1.0, 1.0, 1.0, 1.0, 1.0, 1.0, 1.0, 1.0, 1.0, 1.0, 1.0, 1.0, 1.0, 1.0, 1.0, 1.0, 1.0, 1.0, 1.0, 1.0, 1.0, 1.0, 1.0, 1.0, 1.0, 1.0, 1.0, 1.0, 1.0, 1.0, 1.0, 1.0, 1.0, 1.0, 1.0, 1.0, 1.0, 1.0, 1.0, 1.0, 1.0, 1.0, 1.0, 1.0, 1.0, 1.0, 1.0, 1.0, 1.0, 1.0, 1.0, 1.0, 1.0, 1.0, 1.0, 1.0, 1.0, 1.0, 1.0, 1.0, 1.0, 1.0, 1.0, 1.0, 1.0, 1.0, 1.0, 1.0, 1.0, 1.0, 1.0, 1.0, 1.0, 1.0, 1.0, 1.0, 1.0, 1.0, 1.0, 1.0, 1.0, 1.0, 1.0, 1.0, 1.0, 1.0, 1.0, 1.0, 1.0, 1.0, 1.0, 1.0, 1.0, 1.0, 1.0, 1.0, 1.0, 1.0, 1.0, 1.0, 1.0, 1.0, 1.0, 1.0, 1.0, 1.0, 1.0, 1.0, 1.0, 1.0, 1.0, 1.0, 1.0, 1.0, 1.0, 1.0, 1.0, 1.0, 1.0, 1.0, 1.0, 1.0, 1.0, 1.0, 1.0, 1.0, 1.0, 1.0, 1.0, 1.0, 1.0, 1.0, 1.0, 1.0, 1.0, 1.0, 1.0, 1.0, 1.0, 1.0, 1.0, 1.0, 1.0, 1.0, 1.0, 1.0, 1.0, 1.0, 1.0, 1.0, 1.0, 1.0, 1.0, 1.0, 1.0, 1.0, 1.0, 1.0, 1.0, 1.0, 1.0, 1.0, 1.0, 1.0, 1.0, 1.0, 1.0, 1.0, 1.0, 1.0, 1.0, 1.0, 1.0, 1.0, 1.0, 1.0, 1.0, 1.0, 1.0, 1.0, 1.0, 1.0, 1.0, 1.0, 1.0, 1.0, 1.0, 1.0, 1.0, 1.0, 1.0, 1.0, 1.0, 1.0, 1.0, 1.0, 1.0, 1.0, 1.0, 1.0, 1.0, 1.0, 1.0, 1.0, 1.0, 1.0, 1.0, 1.0, 1.0, 1.0, 1.0, 1.0, 1.0, 1.0, 1.0, 1.0, 1.0, 1.0, 1.0, 1.0, 1.0, 1.0, 1.0, 1.0, 1.0, 1.0, 1.0, 1.0, 1.0, 1.0, 1.0, 1.0, 1.0, 1.0, 1.0, 1.0, 1.0, 1.0, 1.0, 1.0, 1.0, 1.0, 1.0, 1.0, 1.0, 1.0, 1.0, 1.0, 1.0, 1.0, 1.0, 1.0, 1.0, 1.0, 1.0, 1.0, 1.0, 1.0, 1.0, 1.0, 1.0, 1.0, 1.0, 1.0, 1.0, 1.0, 1.0, 1.0, 1.0, 1.0, 1.0, 1.0, 1.0, 1.0, 1.0, 1.0, 1.0, 1.0, 1.0, 1.0, 1.0, 1.0, 1.0, 1.0, 1.0, 1.0, 1.0, 1.0, 1.0, 1.0, 1.0, 1.0, 1.0, 1.0, 1.0, 1.0, 1.0, 1.0, 1.0, 1.0, 1.0, 1.0, 1.0, 1.0, 1.0, 1.0, 1.0, 1.0, 1.0, 1.0, 1.0, 1.0, 1.0, 1.0, 1.0, 1.0, 1.0, 1.0, 1.0, 1.0, 1.0, 1.0, 1.0, 1.0, 1.0, 1.0, 1.0, 1.0, 1.0, 1.0, 1.0, 1.0, 1.0, 1.0, 1.0, 1.0, 1.0, 1.0, 1.0, 1.0, 1.0, 1.0, 1.0, 1.0, 1.0, 1.0, 1.0, 1.0, 1.0, 1.0, 1.0, 1.0, 1.0, 1.0, 1.0, 1.0, 1.0, 1.0, 1.0, 1.0, 1.0, 1.0, 1.0, 1.0, 1.0, 1.0, 1.0, 1.0, 1.0, 1.0, 1.0, 1.0, 1.0, 1.0, 1.0, 1.0, 1.0, 1.0, 1.0, 1.0, 1.0, 1.0, 1.0, 1.0, 1.0, 1.0, 1.0, 1.0, 1.0, 1.0, 1.0, 1.0, 1.0, 1.0, 1.0, 1.0, 1.0, 1.0, 1.0, 1.0, 1.0, 1.0, 1.0, 1.0, 1.0, 1.0, 1.0, 1.0, 1.0, 1.0, 1.0, 1.0, 1.0, 1.0, 1.0, 1.0, 1.0, 1.0, 1.0, 1.0, 1.0, 1.0, 1.0, 1.0, 1.0, 1.0, 1.0, 1.0, 1.0, 1.0, 1.0, 1.0, 1.0, 1.0, 1.0, 1.0, 1.0, 1.0, 1.0, 1.0, 1.0, 1.0, 1.0, 1.0, 1.0, 1.0, 1.0, 1.0, 1.0, 1.0, 1.0, 1.0, 1.0, 1.0, 1.0, 1.0, 1.0, 1.0, 1.0, 1.0, 1.0, 1.0, 1.0, 1.0, 1.0, 1.0, 1.0, 1.0, 1.0, 1.0, 1.0, 1.0, 1.0, 1.0, 1.0, 1.0, 1.0, 1.0, 1.0, 1.0, 1.0, 1.0, 1.0, 1.0, 1.0, 1.0, 1.0, 1.0, 1.0, 1.0, 1.0, 1.0, 1.0, 1.0, 1.0, 1.0, 1.0, 1.0, 1.0, 1.0, 1.0, 1.0, 1.0, 1.0, 1.0, 1.0, 1.0, 1.0, 1.0, 1.0, 1.0, 1.0, 1.0, 1.0, 1.0, 1.0, 1.0, 1.0, 1.0, 1.0, 1.0, 1.0, 1.0, 1.0, 1.0, 1.0, 1.0, 1.0, 1.0, 1.0, 1.0, 1.0, 1.0, 1.0, 1.0, 1.0, 1.0, 1.0, 1.0, 1.0, 1.0, 1.0, 1.0, 1.0, 1.0, 1.0, 1.0, 1.0, 1.0, 1.0, 1.0, 1.0, 1.0, 1.0, 1.0, 1.0, 1.0, 1.0, 1.0, 1.0, 1.0, 1.0, 1.0, 1.0, 1.0, 1.0, 1.0, 1.0, 1.0, 1.0, 1.0, 1.0, 1.0, 1.0, 1.0, 1.0, 1.0, 1.0, 1.0, 1.0, 1.0, 1.0, 1.0, 1.0, 1.0, 1.0, 1.0, 1.0, 1.0, 1.0, 1.0, 1.0, 1.0, 1.0, 1.0, 1.0, 1.0, 1.0, 1.0, 1.0, 1.0, 1.0, 1.0, 1.0, 1.0, 1.0, 1.0, 1.0, 1.0, 1.0, 1.0, 1.0, 1.0, 1.0, 1.0, 1.0, 1.0, 1.0, 1.0, 1.0, 1.0, 1.0, 1.0, 1.0, 1.0, 1.0, 1.0, 1.0, 1.0, 1.0, 1.0, 1.0, 1.0, 1.0, 1.0, 1.0, 1.0, 1.0, 1.0, 1.0, 1.0, 1.0, 1.0, 1.0, 1.0, 1.0, 1.0, 1.0, 1.0, 1.0, 1.0, 1.0, 1.0, 1.0, 1.0, 1.0, 1.0, 1.0, 1.0, 1.0, 1.0, 1.0, 1.0, 1.0, 1.0, 1.0, 1.0, 1.0, 1.0, 1.0, 1.0, 1.0, 1.0, 1.0, 1.0, 1.0, 1.0, 1.0, 1.0, 1.0, 1.0, 1.0, 1.0, 1.0, 1.0, 1.0, 1.0, 1.0, 1.0, 1.0, 1.0, 1.0, 1.0, 1.0, 1.0, 1.0, 1.0, 1.0, 1.0, 1.0, 1.0, 1.0, 1.0, 1.0, 1.0, 1.0, 1.0, 1.0, 1.0, 1.0, 1.0, 1.0, 1.0, 1.0, 1.0, 1.0, 1.0, 1.0, 1.0, 1.0, 1.0, 1.0, 1.0, 1.0, 1.0, 1.0, 1.0, 1.0, 1.0, 1.0, 1.0, 1.0, 1.0, 1.0, 1.0, 1.0, 1.0, 1.0, 1.0, 1.0, 1.0, 1.0, 1.0, 1.0, 1.0, 1.0, 1.0, 1.0, 1.0, 1.0, 1.0, 1.0, 1.0, 1.0, 1.0, 1.0, 1.0, 1.0, 1.0, 1.0, 1.0, 1.0, 1.0, 1.0, 1.0, 1.0, 1.0, 1.0, 1.0, 1.0, 1.0, 1.0, 1.0, 1.0, 1.0, 1.0, 1.0, 1.0, 1.0, 1.0, 1.0, 1.0, 1.0, 1.0, 1.0, 1.0, 1.0, 1.0, 1.0, 1.0, 1.0, 1.0, 1.0, 1.0, 1.0, 1.0, 1.0, 1.0, 1.0, 1.0, 1.0, 1.0, 1.0, 1.0, 1.0, 1.0, 1.0, 1.0, 1.0, 1.0, 1.0, 1.0, 1.0, 1.0, 1.0, 1.0, 1.0, 1.0, 1.0, 1.0, 1.0, 1.0, 1.0, 1.0, 1.0, 1.0, 1.0, 1.0, 1.0, 1.0, 1.0, 1.0, 1.0, 1.0, 1.0, 1.0, 1.0, 1.0, 1.0, 1.0, 1.0, 1.0, 1.0, 1.0, 1.0, 1.0, 1.0, 1.0, 1.0, 1.0, 1.0, 1.0, 1.0, 1.0, 1.0, 1.0, 1.0, 1.0, 1.0, 1.0, 1.0, 1.0, 1.0, 1.0, 1.0, 1.0, 1.0, 1.0, 1.0, 1.0, 1.0, 1.0, 1.0, 1.0, 1.0, 1.0, 1.0, 1.0, 1.0, 1.0, 1.0, 1.0, 1.0, 1.0, 1.0, 1.0, 1.0, 1.0, 1.0, 1.0, 1.0, 1.0, 1.0, 1.0, 1.0, 1.0, 1.0, 1.0, 1.0, 1.0, 1.0, 1.0, 1.0, 1.0, 1.0, 1.0, 1.0, 1.0, 1.0, 1.0, 1.0, 1.0, 1.0, 1.0, 1.0, 1.0, 1.0, 1.0, 1.0, 1.0, 1.0, 1.0, 1.0, 1.0, 1.0, 1.0, 1.0, 1.0, 1.0, 1.0, 1.0, 1.0, 1.0, 1.0, 1.0, 1.0, 1.0, 1.0, 1.0, 1.0, 1.0, 1.0, 1.0, 1.0, 1.0, 1.0, 1.0, 1.0, 1.0, 1.0, 1.0, 1.0, 1.0, 1.0, 1.0, 1.0, 1.0, 1.0, 1.0, 1.0, 1.0, 1.0, 1.0, 1.0, 1.0, 1.0, 1.0, 1.0, 1.0, 1.0, 1.0, 1.0, 1.0, 1.0, 1.0, 1.0, 1.0, 1.0, 1.0, 1.0, 1.0, 1.0, 1.0, 1.0, 1.0, 1.0, 1.0, 1.0, 1.0, 1.0, 1.0, 1.0, 1.0, 1.0, 1.0, 1.0, 1.0, 1.0, 1.0, 1.0, 1.0, 1.0, 1.0, 1.0, 1.0, 1.0, 1.0, 1.0, 1.0, 1.0, 1.0, 1.0, 1.0, 1.0, 1.0, 1.0, 1.0, 1.0, 1.0, 1.0, 1.0, 1.0, 1.0, 1.0, 1.0, 1.0, 1.0, 1.0, 1.0, 1.0, 1.0, 1.0, 1.0, 1.0, 1.0, 1.0, 1.0, 1.0, 1.0, 1.0, 1.0, 1.0, 1.0, 1.0, 1.0, 1.0, 1.0, 1.0, 1.0, 1.0, 1.0, 1.0, 1.0, 1.0, 1.0, 1.0, 1.0, 1.0, 1.0, 1.0, 1.0, 1.0, 1.0, 1.0, 1.0, 1.0, 1.0, 1.0, 1.0, 1.0, 1.0, 1.0, 1.0, 1.0, 1.0, 1.0, 1.0, 1.0, 1.0, 1.0, 1.0, 1.0, 1.0, 1.0, 1.0, 1.0, 1.0, 1.0, 1.0, 1.0, 1.0, 1.0, 1.0, 1.0, 1.0, 1.0, 1.0, 1.0, 1.0, 1.0, 1.0, 1.0, 1.0, 1.0, 1.0, 1.0, 1.0, 1.0, 1.0, 1.0, 1.0, 1.0, 1.0, 1.0, 1.0, 1.0, 1.0, 1.0, 1.0, 1.0, 1.0, 1.0, 1.0, 1.0, 1.0, 1.0, 1.0, 1.0, 1.0, 1.0, 1.0, 1.0, 1.0, 1.0, 1.0, 1.0, 1.0, 1.0, 1.0, 1.0, 1.0, 1.0, 1.0, 1.0, 1.0, 1.0, 1.0, 1.0, 1.0, 1.0, 1.0, 1.0, 1.0, 1.0, 1.0, 1.0, 1.0, 1.0, 1.0, 1.0, 1.0, 1.0, 1.0, 1.0, 1.0, 1.0, 1.0, 1.0, 1.0, 1.0, 1.0, 1.0, 1.0, 1.0, 1.0, 1.0, 1.0, 1.0, 1.0, 1.0, 1.0, 1.0, 1.0, 1.0, 1.0, 1.0, 1.0, 1.0, 1.0, 1.0, 1.0, 1.0, 1.0, 1.0, 1.0, 1.0, 1.0, 1.0, 1.0, 1.0, 1.0, 1.0, 1.0, 1.0, 1.0, 1.0, 1.0, 1.0, 1.0, 1.0, 1.0, 1.0, 1.0, 1.0, 1.0, 1.0, 1.0, 1.0, 1.0, 1.0, 1.0, 1.0, 1.0, 1.0, 1.0, 1.0, 1.0, 1.0, 1.0, 1.0, 1.0, 1.0, 1.0, 1.0, 1.0, 1.0, 1.0, 1.0, 1.0, 1.0, 1.0, 1.0, 1.0, 1.0, 1.0, 1.0, 1.0, 1.0, 1.0, 1.0, 1.0, 1.0, 1.0, 1.0, 1.0, 1.0, 1.0, 1.0, 1.0, 1.0, 1.0, 1.0, 1.0, 1.0, 1.0, 1.0, 1.0, 1.0, 1.0, 1.0, 1.0, 1.0, 1.0, 1.0, 1.0, 1.0, 1.0, 1.0, 1.0, 1.0, 1.0, 1.0, 1.0, 1.0, 1.0, 1.0, 1.0, 1.0, 1.0, 1.0, 1.0, 1.0, 1.0, 1.0, 1.0, 1.0, 1.0, 1.0, 1.0, 1.0, 1.0, 1.0, 1.0, 1.0, 1.0, 1.0, 1.0, 1.0, 1.0, 1.0, 1.0, 1.0, 1.0, 1.0, 1.0, 1.0, 1.0, 1.0, 1.0, 1.0, 1.0, 1.0, 1.0, 1.0, 1.0, 1.0, 1.0, 1.0, 1.0, 1.0, 1.0, 1.0, 1.0, 1.0, 1.0, 1.0, 1.0, 1.0, 1.0, 1.0, 1.0, 1.0, 1.0, 1.0, 1.0, 1.0, 1.0, 1.0, 1.0, 1.0, 1.0, 1.0, 1.0, 1.0, 1.0, 1.0, 1.0, 1.0, 1.0, 1.0, 1.0, 1.0, 1.0, 1.0, 1.0, 1.0, 1.0, 1.0, 1.0, 1.0, 1.0, 1.0, 1.0, 1.0, 1.0, 1.0, 1.0, 1.0, 1.0, 1.0, 1.0, 1.0, 1.0, 1.0, 1.0, 1.0, 1.0, 1.0, 1.0, 1.0, 1.0, 1.0, 1.0, 1.0, 1.0, 1.0, 1.0, 1.0, 1.0, 1.0, 1.0, 1.0, 1.0, 1.0, 1.0, 1.0, 1.0, 1.0, 1.0, 1.0, 1.0, 1.0, 1.0, 1.0, 1.0, 1.0, 1.0, 1.0, 1.0, 1.0, 1.0, 1.0, 1.0, 1.0, 1.0, 1.0, 1.0, 1.0, 1.0, 1.0, 1.0, 1.0, 1.0, 1.0, 1.0, 1.0, 1.0, 1.0, 1.0, 1.0, 1.0, 1.0, 1.0, 1.0, 1.0, 1.0, 1.0, 1.0, 1.0, 1.0, 1.0, 1.0, 1.0, 1.0, 1.0, 1.0, 1.0, 1.0, 1.0, 1.0, 1.0, 1.0, 1.0, 1.0, 1.0, 1.0, 1.0, 1.0, 1.0, 1.0, 1.0, 1.0, 1.0, 1.0, 1.0, 1.0, 1.0, 1.0, 1.0, 1.0, 1.0, 1.0, 1.0, 1.0, 1.0, 1.0, 1.0, 1.0, 1.0, 1.0, 1.0, 1.0, 1.0, 1.0, 1.0, 1.0, 1.0, 1.0, 1.0, 1.0, 1.0, 1.0, 1.0, 1.0, 1.0, 1.0, 1.0, 1.0, 1.0, 1.0, 1.0, 1.0, 1.0, 1.0, 1.0, 1.0, 1.0, 1.0, 1.0, 1.0, 1.0, 1.0, 1.0, 1.0, 1.0, 1.0, 1.0, 1.0, 1.0, 1.0, 1.0, 1.0, 1.0, 1.0, 1.0, 1.0, 1.0, 1.0, 1.0, 1.0, 1.0, 1.0, 1.0, 1.0, 1.0, 1.0, 1.0, 1.0, 1.0, 1.0, 1.0, 1.0, 1.0, 1.0, 1.0, 1.0, 1.0, 1.0, 1.0, 1.0, 1.0, 1.0, 1.0, 1.0, 1.0, 1.0, 1.0, 1.0, 1.0, 1.0, 1.0, 1.0, 1.0, 1.0, 1.0, 1.0, 1.0, 1.0, 1.0, 1.0, 1.0, 1.0, 1.0, 1.0, 1.0, 1.0, 1.0, 1.0, 1.0, 1.0, 1.0, 1.0, 1.0, 1.0, 1.0, 1.0, 1.0, 1.0, 1.0, 1.0, 1.0, 1.0, 1.0, 1.0, 1.0, 1.0, 1.0, 1.0, 1.0, 1.0, 1.0, 1.0, 1.0, 1.0, 1.0, 1.0, 1.0, 1.0, 1.0, 1.0, 1.0, 1.0, 1.0, 1.0, 1.0, 1.0, 1.0, 1.0, 1.0, 1.0, 1.0, 1.0])
me_cube_001.materials.append(mat_head)
me_cube_001.materials.append(mat_body)
me_cube_001.use_remesh_fix_poles = True
me_cube_001.use_remesh_preserve_attributes = False
me_cube_001.use_mirror_vertex_groups = False
me_cube_001.update()
me_cube_005 = bpy.data.meshes.new('Cube.005')
me_cube_005.from_pydata([(-0.392, -0.137, -2.17e-05), (-0.3114, -0.1005, 2.256), (-0.392, 0.1968, -2.17e-05), (-0.3114, 0.1355, 2.256), (-0.1833, 0.1968, -2.17e-05), (-0.1833, -0.137, -2.17e-05), (-0.3613, -0.1005, 0.2303), (-0.3613, 0.1617, 0.2303), (-0.157, -0.137, 0.2352), (-0.157, 0.1968, 0.2352), (-0.3312, -0.1005, 1.219), (-0.3312, 0.1617, 1.219), (-0.09387, -0.137, 1.235), (-0.09387, 0.1968, 1.235), (-0.3114, -0.137, 2.506), (-0.3114, 0.1707, 2.506), (-0.3114, -0.137, 2.724), (-0.3114, 0.1707, 2.724), (-0.3114, -0.137, 3.131), (-0.3114, 0.1707, 3.131), (-0.3114, -0.1006, 3.342), (-0.3114, 0.1707, 3.342), (-0.4959, -0.07656, 3.117), (-0.4959, 0.1627, 3.117), (-0.4685, -0.07656, 3.295), (-0.4685, 0.1627, 3.295), (-0.1549, -0.07697, 3.423), (-0.1549, 0.1307, 3.423), (-0.117, -0.05721, 3.575), (-0.117, 0.1307, 3.575), (-0.1724, -0.03293, 3.667), (-0.1724, 0.1619, 3.667), (-0.1851, -0.03293, 3.846), (-0.1851, 0.1619, 3.846), (-0.1422, -0.03293, 3.924), (-0.1422, 0.1515, 3.924), (-0.06811, -0.03293, 3.985), (-0.06811, 0.1429, 3.985), (-0.09248, -0.189, 3.575), (-0.15, -0.189, 3.667), (-0.1627, -0.1686, 3.846), (-0.1199, -0.1547, 3.924), (-0.04578, -0.152, 3.985), (-0.392, -0.3892, -2.17e-05), (-0.1833, -0.3892, -2.17e-05), (-0.157, -0.2815, 0.1378), (-0.3613, -0.2815, 0.1329), (-0.1159, -0.1078, 3.575), (-0.06811, -0.09569, 3.985), (-0.1422, -0.09569, 3.924), (-0.1851, -0.09569, 3.846), (-0.1724, -0.09569, 3.667), (0.0, 0.1909, 1.993), (0.0, -0.137, 1.993), (0.0, 0.2062, 2.386), (0.0, -0.1656, 2.386), (0.0, 0.2233, 2.605), (0.0, -0.1757, 2.605), (0.0, 0.2233, 2.881), (0.0, -0.1874, 2.881), (0.0, 0.2233, 3.274), (0.0, -0.1667, 3.274), (0.0, 0.1307, 3.418), (0.0, -0.137, 3.418), (0.0, 0.1307, 3.505), (0.0, -0.137, 3.505), (0.0, -0.03293, 3.99), (0.0, 0.1507, 3.99), (0.0, 0.1968, 3.667), (0.0, 0.1968, 3.828), (0.0, -0.1774, 3.505), (0.0, -0.1558, 3.99), (0.0, -0.2387, 3.828), (0.0, -0.2602, 3.667), (0.0, -0.1477, 3.525), (0.0, -0.09569, 3.99), (-0.9435, -0.137, 3.076), (-0.9435, 0.1968, 3.076), (-0.9401, -0.07656, 3.257), (-0.9401, 0.1627, 3.257), (-1.583, -0.137, 3.008), (-1.583, 0.1968, 3.008), (-1.579, -0.07656, 3.189), (-1.579, 0.1627, 3.189), (-2.019, -0.07656, 2.953), (-2.019, 0.1627, 2.953), (-1.883, -0.07656, 3.089), (-1.883, 0.1627, 3.089)], [], [(10, 1, 3, 11), (12, 53, 1, 10), (1, 53, 55, 14), (2, 4, 5, 0), (11, 3, 52, 13), (2, 7, 9, 4), (8, 6, 46, 45), (0, 6, 7, 2), (7, 11, 13, 9), (8, 12, 10, 6), (6, 10, 11, 7), (52, 3, 15, 54), (3, 1, 14, 15), (56, 17, 19, 58), (14, 55, 57, 16), (54, 15, 17, 56), (15, 14, 16, 17), (17, 16, 18, 19), (16, 57, 59, 18), (18, 59, 61, 20), (58, 19, 21, 60), (18, 20, 24, 22), (20, 21, 25, 24), (21, 19, 23, 25), (19, 18, 22, 23), (21, 20, 26, 27), (27, 26, 28, 29), (61, 63, 26, 20), (60, 21, 27, 62), (28, 26, 63, 65), (27, 29, 64, 62), (29, 28, 30, 31), (31, 30, 32, 33), (33, 32, 34, 35), (35, 34, 36, 37), (37, 36, 66, 67), (64, 29, 31, 68), (33, 69, 68, 31), (33, 35, 69), (67, 69, 37), (48, 49, 41, 42), (75, 48, 42, 71), (47, 74, 70, 38), (70, 73, 38), (40, 39, 73, 72), (40, 72, 41), (71, 42, 72), (49, 50, 40, 41), (50, 51, 39, 40), (51, 47, 38, 39), (44, 45, 46, 43), (6, 0, 43, 46), (0, 5, 44, 43), (12, 13, 52, 53), (8, 9, 13, 12), (44, 5, 8, 45), (4, 9, 8, 5), (30, 28, 47, 51), (32, 30, 51, 50), (34, 32, 50, 49), (28, 65, 74, 47), (66, 36, 48, 75), (36, 34, 49, 48), (69, 35, 37), (41, 72, 42), (38, 73, 39), (23, 22, 76, 77), (79, 77, 81, 83), (22, 24, 78, 76), (24, 25, 79, 78), (25, 23, 77, 79), (82, 83, 87, 86), (78, 79, 83, 82), (76, 78, 82, 80), (77, 76, 80, 81), (85, 84, 86, 87), (80, 82, 86, 84), (81, 80, 84, 85), (83, 81, 85, 87)])
me_cube_005.polygons.foreach_set('material_index', [1, 1, 1, 1, 1, 1, 1, 1, 1, 1, 1, 1, 1, 1, 1, 1, 1, 1, 1, 1, 1, 1, 1, 1, 1, 1, 1, 1, 1, 1, 1, 0, 0, 0, 0, 0, 0, 0, 0, 0, 0, 0, 0, 0, 0, 0, 0, 0, 0, 0, 1, 1, 1, 1, 1, 1, 1, 0, 0, 0, 0, 0, 0, 0, 0, 0, 1, 1, 1, 1, 1, 1, 1, 1, 1, 1, 1, 1, 1])
_uv = me_cube_005.uv_layers.new(name='UVMap')
_uv.uv.foreach_set('vector', [0.5625, 0.0, 0.625, 0.0, 0.625, 0.25, 0.5625, 0.25, 0.5625, 0.9167, 0.625, 0.9167, 0.625, 1.0, 0.5625, 1.0, 0.625, 1.0, 0.625, 0.9167, 0.625, 0.9167, 0.625, 1.0, 0.125, 0.5, 0.2083, 0.5, 0.2083, 0.75, 0.125, 0.75, 0.5625, 0.25, 0.625, 0.25, 0.625, 0.3333, 0.5625, 0.3333, 0.375, 0.25, 0.5, 0.25, 0.5, 0.3333, 0.375, 0.3333, 0.5, 0.9167, 0.5, 1.0, 0.5, 1.0, 0.5, 0.9167, 0.375, 0.0, 0.5, 0.0, 0.5, 0.25, 0.375, 0.25, 0.5, 0.25, 0.5625, 0.25, 0.5625, 0.3333, 0.5, 0.3333, 0.5, 0.9167, 0.5625, 0.9167, 0.5625, 1.0, 0.5, 1.0, 0.5, 0.0, 0.5625, 0.0, 0.5625, 0.25, 0.5, 0.25, 0.625, 0.3333, 0.625, 0.25, 0.625, 0.25, 0.625, 0.3333, 0.625, 0.25, 0.625, 0.0, 0.625, 0.0, 0.625, 0.25, 0.625, 0.3333, 0.625, 0.25, 0.625, 0.25, 0.625, 0.3333, 0.625, 1.0, 0.625, 0.9167, 0.625, 0.9167, 0.625, 1.0, 0.625, 0.3333, 0.625, 0.25, 0.625, 0.25, 0.625, 0.3333, 0.625, 0.25, 0.625, 0.0, 0.625, 0.0, 0.625, 0.25, 0.625, 0.25, 0.625, 0.0, 0.625, 0.0, 0.625, 0.25, 0.625, 1.0, 0.625, 0.9167, 0.625, 0.9167, 0.625, 1.0, 0.625, 1.0, 0.625, 0.9167, 0.625, 0.9167, 0.625, 1.0, 0.625, 0.3333, 0.625, 0.25, 0.625, 0.25, 0.625, 0.3333, 0.625, 1.0, 0.625, 1.0, 0.625, 1.0, 0.625, 1.0, 0.875, 0.75, 0.875, 0.5, 0.875, 0.5, 0.875, 0.75, 0.625, 0.25, 0.625, 0.25, 0.625, 0.25, 0.625, 0.25, 0.625, 0.25, 0.625, 1.0, 0.625, 0.0, 0.625, 0.25, 0.875, 0.5, 0.875, 0.75, 0.875, 0.75, 0.875, 0.5, 0.875, 0.5, 0.875, 0.75, 0.875, 0.75, 0.875, 0.5, 0.625, 0.9167, 0.625, 0.9167, 0.875, 0.75, 0.875, 0.75, 0.625, 0.3333, 0.875, 0.5, 0.875, 0.5, 0.625, 0.3333, 0.875, 0.75, 0.875, 0.75, 0.625, 0.9167, 0.625, 0.9167, 0.875, 0.5, 0.875, 0.5, 0.625, 0.3333, 0.625, 0.3333, 0.875, 0.5, 0.875, 0.75, 0.875, 0.75, 0.875, 0.5, 0.875, 0.5, 0.875, 0.75, 0.875, 0.75, 0.875, 0.5, 0.875, 0.5, 0.875, 0.75, 0.875, 0.75, 0.875, 0.5, 0.875, 0.5, 0.875, 0.75, 0.875, 0.75, 0.875, 0.5, 0.875, 0.5, 0.875, 0.75, 0.875, 0.75, 0.875, 0.5, 0.625, 0.3333, 0.875, 0.5, 0.875, 0.5, 0.0, 0.0, 0.875, 0.5, 0.0, 0.0, 0.0, 0.0, 0.875, 0.5, 0.875, 0.5, 0.875, 0.5, 0.0, 0.0, 0.875, 0.5, 0.0, 0.0, 0.875, 0.5, 0.875, 0.75, 0.875, 0.75, 0.875, 0.75, 0.875, 0.75, 0.875, 0.75, 0.875, 0.75, 0.875, 0.75, 0.875, 0.75, 0.875, 0.75, 0.625, 0.9167, 0.625, 0.9167, 0.875, 0.75, 0.625, 0.9167, 0.0, 0.0, 0.875, 0.75, 0.875, 0.75, 0.875, 0.75, 0.0, 0.0, 0.0, 0.0, 0.875, 0.75, 0.0, 0.0, 0.875, 0.75, 0.875, 0.75, 0.875, 0.75, 0.0, 0.0, 0.875, 0.75, 0.875, 0.75, 0.875, 0.75, 0.875, 0.75, 0.875, 0.75, 0.875, 0.75, 0.875, 0.75, 0.875, 0.75, 0.875, 0.75, 0.875, 0.75, 0.875, 0.75, 0.875, 0.75, 0.375, 0.9167, 0.5, 0.9167, 0.5, 1.0, 0.375, 1.0, 0.5, 0.0, 0.375, 0.0, 0.375, 0.0, 0.5, 0.0, 0.125, 0.75, 0.2083, 0.75, 0.2083, 0.75, 0.125, 0.75, 0.5625, 0.9167, 0.5625, 0.3333, 0.625, 0.3333, 0.625, 0.9167, 0.5, 0.9167, 0.5, 0.3333, 0.5625, 0.3333, 0.5625, 0.9167, 0.2083, 0.75, 0.2083, 0.75, 0.5, 0.9167, 0.5, 0.9167, 0.375, 0.3333, 0.5, 0.3333, 0.5, 0.9167, 0.2083, 0.75, 0.875, 0.75, 0.875, 0.75, 0.875, 0.75, 0.875, 0.75, 0.875, 0.75, 0.875, 0.75, 0.875, 0.75, 0.875, 0.75, 0.875, 0.75, 0.875, 0.75, 0.875, 0.75, 0.875, 0.75, 0.875, 0.75, 0.625, 0.9167, 0.625, 0.9167, 0.875, 0.75, 0.875, 0.75, 0.875, 0.75, 0.875, 0.75, 0.875, 0.75, 0.875, 0.75, 0.875, 0.75, 0.875, 0.75, 0.875, 0.75, 0.0, 0.0, 0.875, 0.5, 0.875, 0.5, 0.875, 0.75, 0.0, 0.0, 0.875, 0.75, 0.875, 0.75, 0.0, 0.0, 0.875, 0.75, 0.625, 0.25, 0.625, 0.0, 0.625, 0.0, 0.625, 0.25, 0.625, 0.25, 0.625, 0.25, 0.625, 0.25, 0.625, 0.25, 0.625, 1.0, 0.625, 1.0, 0.625, 1.0, 0.625, 1.0, 0.0, 0.0, 0.0, 0.0, 0.0, 0.0, 0.0, 0.0, 0.625, 0.25, 0.625, 0.25, 0.625, 0.25, 0.625, 0.25, 0.0, 0.0, 0.0, 0.0, 0.0, 0.0, 0.0, 0.0, 0.0, 0.0, 0.0, 0.0, 0.0, 0.0, 0.0, 0.0, 0.625, 1.0, 0.625, 1.0, 0.625, 1.0, 0.625, 1.0, 0.625, 0.25, 0.625, 0.0, 0.625, 0.0, 0.625, 0.25, 0.625, 0.25, 0.625, 0.0, 0.625, 0.0, 0.625, 0.25, 0.625, 1.0, 0.625, 1.0, 0.625, 1.0, 0.625, 1.0, 0.625, 0.25, 0.625, 0.0, 0.625, 0.0, 0.625, 0.25, 0.625, 0.25, 0.625, 0.25, 0.625, 0.25, 0.625, 0.25])
me_cube_005.materials.append(mat_head)
me_cube_005.materials.append(mat_body)
me_cube_005.use_remesh_fix_poles = True
me_cube_005.use_remesh_preserve_attributes = False
me_cube_005.use_mirror_vertex_groups = False
me_cube_005.update()
arm_armature = bpy.data.armatures.new('Armature')  # bones are not reproduced
arm_armature_003 = bpy.data.armatures.new('Armature.003')  # bones are not reproduced

# ---- objects
ob_light = bpy.data.objects.new('Light', light_light)
ob_camera = bpy.data.objects.new('Camera', cam_camera)
ob_character = bpy.data.objects.new('Character', me_cube_001)
ob_armature = bpy.data.objects.new('Armature', arm_armature)
ob_backup = bpy.data.objects.new('backup', me_cube_005)
ob_backuparm = bpy.data.objects.new('backupArm', arm_armature_003)
ob_empty = bpy.data.objects.new('Empty', None)

# ---- transforms, parenting, visibility, modifiers, constraints
ob_light.location = (4.076, 1.005, 5.904)
ob_light.rotation_euler = (0.6503, 0.05522, 1.866)
ob_light.lock_rotations_4d = False
ob_light.empty_display_type = 'ARROWS'
ob_light.color = (0.0, 0.0, 0.0, 0.0)
ob_light.lineart.crease_threshold = 0.0
ob_camera.location = (7.359, -6.926, 4.958)
ob_camera.rotation_euler = (1.109, 0.0, 0.8149)
ob_camera.lock_rotations_4d = False
ob_camera.empty_display_type = 'ARROWS'
ob_camera.color = (0.0, 0.0, 0.0, 0.0)
ob_camera.display_type = 'WIRE'
ob_camera.lineart.crease_threshold = 0.0
ob_character.parent = ob_armature
ob_character.matrix_parent_inverse = Matrix(((4.111, -0.0, 0.0, -0.0), (-0.0, 4.111, -0.0, 0.0), (0.0, -0.0, 4.111, -8.695), (-0.0, 0.0, -0.0, 1.0)))
ob_character.location = (0.0, 0.0, 0.0)
ob_character.scale = (1.0, 1.0, 1.0)
ob_character.lineart.crease_threshold = 0.0
_vg = ob_character.vertex_groups.new(name='Hips')
for _i, _w in zip([1, 3, 14, 15, 16, 17, 52, 53, 54, 56, 57, 58, 59, 60, 61, 62, 63, 65, 67, 78, 79, 80, 81, 116, 117, 118, 119, 138, 139, 140, 141, 142, 143, 144, 145, 146, 147, 148, 149, 150, 151, 152, 153, 154, 155, 156, 157, 158, 159, 160, 161, 162, 163, 164, 165, 166, 167, 168, 169, 170, 171, 172, 173, 174, 175, 176, 177], [0.0, 0.0, 0.0, 0.08214, 0.0, 0.0, 0.0, 0.0, 0.0, 0.0, 0.0, 0.0, 0.0, 0.0, 0.0, 0.0, 0.0, 0.0, 0.0, 0.0, 0.0, 0.0, 0.0, 0.9846, 0.0, 0.0, 0.0, 0.0, 0.0, 0.0, 0.0, 0.0, 0.0, 0.0, 0.0, 0.0, 0.0, 0.0, 0.0, 0.0, 0.0, 0.0, 0.0, 0.0, 0.0, 0.0, 0.0, 0.0, 0.0, 0.0, 0.0, 0.0, 0.0, 0.0, 0.0, 0.0, 0.0, 0.0, 0.0, 0.0, 0.0, 0.0, 0.0, 0.0, 0.0, 0.6715, 0.0]): _vg.add([_i], _w, 'REPLACE')
_vg = ob_character.vertex_groups.new(name='Spine')
for _i, _w in zip([1, 3, 14, 15, 16, 17, 18, 19, 65, 67, 78, 79, 80, 81, 82, 83, 116, 117, 118, 119, 120, 121, 172, 173, 174, 175, 176, 177], [0.07885, 0.1, 0.6674, 0.6098, 0.7304, 0.7575, 0.03773, 0.009015, 0.07891, 0.1, 0.6672, 0.6097, 0.7304, 0.7575, 0.03773, 0.009022, 0.1541, 0.1165, 0.772, 0.788, 0.1413, 0.1209, 0.3731, 0.3549, 0.3731, 0.3549, 0.07707, 0.05825]): _vg.add([_i], _w, 'REPLACE')
_vg = ob_character.vertex_groups.new(name='Chest')
for _i, _w in zip([16, 17, 18, 19, 80, 81, 82, 83, 118, 119, 120, 121, 122, 123], [0.08092, 0.0292, 0.0266, 0.05126, 0.08089, 0.02921, 0.0266, 0.05126, 0.1179, 0.06966, 0.6532, 0.7516, 0.06165, 0.01598]): _vg.add([_i], _w, 'REPLACE')
_vg = ob_character.vertex_groups.new(name='UpperChest')
for _i, _w in zip([18, 20, 21, 26, 27, 28, 29, 30, 31, 38, 47, 82, 84, 85, 90, 91, 92, 93, 94, 95, 102, 111, 120, 121, 122, 123, 124, 125, 126, 127, 130, 132, 136], [0.04016, 0.1134, 0.107, 0.6833, 0.6907, 0.1026, 0.1065, 0.008317, 0.016, 0.03021, 0.06598, 0.04016, 0.1134, 0.107, 0.6833, 0.6907, 0.1026, 0.1065, 0.008317, 0.016, 0.03021, 0.06598, 0.05077, 0.01747, 0.7584, 0.7811, 0.7881, 0.2318, 0.1961, 0.1026, 0.02767, 0.07063, 0.08424]): _vg.add([_i], _w, 'REPLACE')
_vg = ob_character.vertex_groups.new(name='Neck')
for _i, _w in zip([26, 27, 28, 29, 30, 31, 33, 38, 39, 47, 51, 90, 91, 92, 93, 94, 95, 97, 102, 103, 111, 115, 123, 124, 125, 126, 127, 130, 131, 132, 135, 136], [0.08737, 0.07453, 0.06816, 0.3523, 0.03553, 0.1067, 0.01044, 0.1012, 0.02782, 0.09001, 0.02306, 0.08737, 0.07453, 0.06816, 0.3523, 0.03553, 0.1067, 0.01044, 0.1012, 0.02782, 0.09001, 0.02306, 0.06129, 0.114, 0.6427, 0.6128, 0.4715, 0.1225, 0.02081, 0.2972, 0.03271, 0.359]): _vg.add([_i], _w, 'REPLACE')
_vg = ob_character.vertex_groups.new(name='Head')
for _i, _w in zip([26, 27, 28, 29, 30, 31, 32, 33, 34, 35, 36, 37, 38, 39, 40, 41, 42, 47, 48, 49, 50, 51, 90, 91, 92, 93, 94, 95, 96, 97, 98, 99, 100, 101, 102, 103, 104, 105, 106, 111, 112, 113, 114, 115, 124, 125, 126, 127, 128, 129, 130, 131, 132, 133, 134, 135, 136, 137], [0.09816, 0.07781, 0.8094, 0.521, 0.9223, 0.8525, 0.9811, 0.9578, 0.992, 0.9759, 0.998, 0.9852, 0.851, 0.939, 0.9836, 0.9922, 0.9966, 0.8313, 0.9975, 0.9924, 0.9831, 0.9344, 0.09816, 0.07781, 0.8094, 0.521, 0.9223, 0.8525, 0.9811, 0.9578, 0.992, 0.9759, 0.998, 0.9852, 0.851, 0.939, 0.9836, 0.9922, 0.9966, 0.8313, 0.9975, 0.9924, 0.9831, 0.9344, 0.03757, 0.08177, 0.1678, 0.4064, 0.9996, 0.9858, 0.8329, 0.9514, 0.6187, 0.9969, 0.9815, 0.9389, 0.5407, 0.9987]): _vg.add([_i], _w, 'REPLACE')
_vg = ob_character.vertex_groups.new(name='UpperArm.L')
for _i, _w in zip([79, 80, 81, 82, 83, 84, 85, 86, 87, 88, 89, 90, 91, 92, 93, 111, 120, 121, 122, 123, 124, 125, 126, 127, 132, 136, 138, 139, 140, 141, 175], [0.0164, 0.0, 0.0, 0.0, 0.0, 0.0, 0.0, 0.9746, 0.9726, 0.9815, 0.9878, 0.0, 0.0, 0.0, 0.0, 0.0, 0.0, 0.02532, 0.06855, 0.004563, 0.0, 0.0, 0.0, 0.0, 0.0, 0.0, 0.5377, 0.5369, 0.9365, 0.9296, 0.008199]): _vg.add([_i], _w, 'REPLACE')
_vg = ob_character.vertex_groups.new(name='LowerArm.L')
for _i, _w in zip([138, 139, 140, 141, 142, 143, 144, 145, 148, 149, 150, 151, 152, 153, 154, 155, 156, 157], [0.4494, 0.4509, 0.05607, 0.06441, 0.08051, 0.0791, 0.4672, 0.4563, 0.00488, 0.07327, 0.3287, 0.201, 0.159, 0.3131, 0.02684, 0.05368, 0.02637, 0.05273]): _vg.add([_i], _w, 'REPLACE')
_vg = ob_character.vertex_groups.new(name='Hand.L')
for _i, _w in zip([142, 143, 144, 145, 148, 149, 150, 151, 152, 153, 154, 155, 156, 157], [0.8592, 0.8787, 0.5104, 0.5159, 0.07581, 0.09686, 0.3762, 0.2365, 0.2207, 0.3655, 0.2864, 0.5728, 0.2929, 0.5858]): _vg.add([_i], _w, 'REPLACE')
_vg = ob_character.vertex_groups.new(name='Fingers.L')
for _i, _w in zip([142, 143, 146, 147, 148, 149, 150, 151, 152, 153, 154, 155, 156, 157], [0.04503, 0.01751, 0.9795, 0.9895, 0.8956, 0.8282, 0.2761, 0.5521, 0.5971, 0.2985, 0.668, 0.3565, 0.6655, 0.3415]): _vg.add([_i], _w, 'REPLACE')
_vg = ob_character.vertex_groups.new(name='UpperArm.R')
for _i, _w in zip([14, 15, 16, 17, 18, 19, 20, 21, 22, 23, 24, 25, 26, 27, 52, 53, 54, 55, 120, 121, 122, 123, 173, 174], [0.005352, 0.01642, 0.0, 0.0, 0.0, 0.0, 0.0, 0.0, 0.9746, 0.9726, 0.9815, 0.9878, 0.0, 0.0, 0.5377, 0.5369, 0.9365, 0.9296, 0.0, 0.02531, 0.06855, 0.05035, 0.008212, 0.002676]): _vg.add([_i], _w, 'REPLACE')
_vg = ob_character.vertex_groups.new(name='LowerArm.R')
for _i, _w in zip([52, 53, 54, 55, 56, 57, 58, 59, 62, 63, 158, 159, 160, 161, 162, 163, 164, 165], [0.4494, 0.4509, 0.05607, 0.06441, 0.08051, 0.0791, 0.4672, 0.4563, 0.00488, 0.07327, 0.3287, 0.201, 0.159, 0.3131, 0.02684, 0.05368, 0.02637, 0.05273]): _vg.add([_i], _w, 'REPLACE')
_vg = ob_character.vertex_groups.new(name='Hand.R')
for _i, _w in zip([56, 57, 58, 59, 62, 63, 158, 159, 160, 161, 162, 163, 164, 165], [0.8592, 0.8787, 0.5104, 0.5159, 0.07581, 0.09686, 0.3762, 0.2365, 0.2207, 0.3655, 0.2864, 0.5728, 0.2929, 0.5858]): _vg.add([_i], _w, 'REPLACE')
_vg = ob_character.vertex_groups.new(name='Fingers.R')
for _i, _w in zip([56, 57, 60, 61, 62, 63, 158, 159, 160, 161, 162, 163, 164, 165], [0.04503, 0.01751, 0.9795, 0.9895, 0.8956, 0.8282, 0.2761, 0.5521, 0.5971, 0.2985, 0.668, 0.3565, 0.6655, 0.3415]): _vg.add([_i], _w, 'REPLACE')
_vg = ob_character.vertex_groups.new(name='UpperLeg.L')
for _i, _w in zip([3, 14, 52, 54, 65, 67, 74, 75, 76, 77, 78, 79, 142, 143, 144, 145, 146, 147, 148, 149, 150, 151, 152, 153, 154, 155, 156, 157, 166, 167, 168, 169, 170, 171, 172, 175, 176, 177], [0.0, 0.0, 0.0, 0.0, 0.006388, 0.0, 0.8816, 1.0, 1.0, 0.893, 0.05158, 0.02561, 0.0, 0.0, 0.0, 0.0, 0.0, 0.0, 0.0, 0.0, 0.0, 0.0, 0.0, 0.0, 0.0, 0.0, 0.0, 0.0008923, 0.4029, 0.0, 0.0, 0.9142, 1.0, 0.2979, 0.0, 0.0, 0.0, 0.01925]): _vg.add([_i], _w, 'REPLACE')
_vg = ob_character.vertex_groups.new(name='LowerLeg.L')
for _i, _w in zip([66, 68, 70, 71, 72, 73, 74, 75, 76, 77], [0.1431, 0.1496, 0.02088, 0.4724, 0.01243, 0.4659, 0.9078, 0.875, 0.11, 0.1434]): _vg.add([_i], _w, 'REPLACE')
_vg = ob_character.vertex_groups.new(name='UpperLeg.R')
for _i, _w in zip([1, 3, 10, 11, 12, 13, 14, 15, 56, 57, 58, 59, 60, 61, 62, 63, 65, 142, 158, 159, 160, 161, 162, 163, 164, 165, 166, 167, 168, 169, 170, 171, 173, 174, 176, 177], [0.02732, 0.006295, 0.8774, 1.0, 1.0, 0.8749, 0.04749, 0.02633, 0.0, 0.0, 0.0, 0.0, 0.0, 0.0, 0.0, 0.0, 0.0, 0.0, 0.0, 0.0, 0.0, 0.0, 0.0, 0.0, 0.0, 0.0, 0.0, 0.3747, 1.0, 0.0, 1.0, 0.1589, 0.0, 0.0, 0.05881, 0.0]): _vg.add([_i], _w, 'REPLACE')
_vg = ob_character.vertex_groups.new(name='LowerLeg.R')
for _i, _w in zip([2, 4, 6, 7, 8, 9, 10, 11, 12, 13], [0.1451, 0.1526, 0.01155, 0.4696, 0.008968, 0.4674, 0.9089, 0.8532, 0.08774, 0.1532]): _vg.add([_i], _w, 'REPLACE')
_vg = ob_character.vertex_groups.new(name='Leg pole target.L')
_vg = ob_character.vertex_groups.new(name='Foot.L')
for _i, _w in zip([64, 66, 68, 69, 70, 71, 72, 73, 109, 110], [0.115, 0.7036, 0.6863, 0.08271, 0.9136, 0.522, 0.8963, 0.5201, 0.2846, 0.2129]): _vg.add([_i], _w, 'REPLACE')
_vg = ob_character.vertex_groups.new(name='Toes.L')
for _i, _w in zip([64, 66, 68, 69, 70, 72, 107, 108, 109, 110], [0.8753, 0.153, 0.1622, 0.9095, 0.05017, 0.06608, 1.043, 1.02, 0.7034, 0.7784]): _vg.add([_i], _w, 'REPLACE')
_vg = ob_character.vertex_groups.new(name='Leg pole target.R')
_vg = ob_character.vertex_groups.new(name='Foot.R')
for _i, _w in zip([0, 2, 4, 5, 6, 7, 8, 9, 45, 46], [0.115, 0.7036, 0.6864, 0.08271, 0.9135, 0.522, 0.8963, 0.5201, 0.2846, 0.2129]): _vg.add([_i], _w, 'REPLACE')
_vg = ob_character.vertex_groups.new(name='Toes.R')
for _i, _w in zip([0, 2, 4, 5, 6, 8, 43, 44, 45, 46], [0.8753, 0.153, 0.1622, 0.9095, 0.05019, 0.06607, 1.043, 1.02, 0.7034, 0.7784]): _vg.add([_i], _w, 'REPLACE')
_m = ob_character.modifiers.new('Armature', 'ARMATURE')
_m.object = ob_armature
_m = ob_character.modifiers.new('Subdivision', 'SUBSURF')
_m.uv_smooth = 'PRESERVE_CORNERS'
_m.show_only_control_edges = False
ob_armature.location = (0.0, 0.0, 2.115)
ob_armature.scale = (0.2433, 0.2433, 0.2433)
ob_armature.display_type = 'SOLID'
ob_armature.show_in_front = True
ob_armature.lineart.crease_threshold = 0.0
ob_backup.location = (-5.0, 0.0, 0.0)
ob_backup.scale = (1.0, 1.0, 1.0)
ob_backup.lineart.crease_threshold = 0.0
_m = ob_backup.modifiers.new('Mirror', 'MIRROR')
_m.merge_threshold = 0.0
ob_backuparm.location = (-5.0, 0.0, 2.115)
ob_backuparm.scale = (0.2433, 0.2433, 0.2433)
ob_backuparm.display_type = 'SOLID'
ob_backuparm.show_in_front = True
ob_backuparm.lineart.crease_threshold = 0.0
ob_empty.location = (-2.097, -7.582, 0.8114)
ob_empty.rotation_euler = (1.571, -0.0, -1.571)
ob_empty.scale = (-3.633, 3.633, 3.633)
ob_empty.empty_display_type = 'IMAGE'
ob_empty.empty_display_size = 5.0
ob_empty.lineart.crease_threshold = 0.0

# ---- collection membership
col_collection.objects.link(ob_light)
col_collection.objects.link(ob_camera)
col_collection.objects.link(ob_character)
col_collection.objects.link(ob_armature)
col_collection.objects.link(ob_backup)
col_collection.objects.link(ob_backuparm)
col_collection.objects.link(ob_empty)

# ---- scene / render settings (as saved in the file)
scene.camera = ob_camera
scene.frame_start = 1; scene.frame_end = 24; scene.frame_set(8)
scene.render.engine = 'BLENDER_EEVEE_NEXT'
scene.cycles.use_denoising = False
scene.cycles.samples = 128
scene.cycles.sampling_pattern = 'TABULATED_SOBOL'
scene.cycles.use_adaptive_sampling = False
scene.cycles.use_light_tree = False
scene.view_settings.view_transform = 'Filmic'
bpy.context.view_layer.update()
